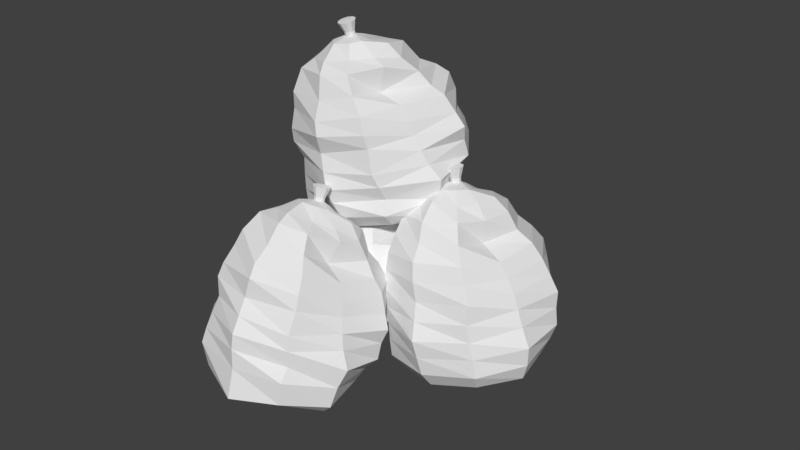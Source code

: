 # Source: TrashBag2.blend  (saved by Blender 2.79.0; exported with 4.5.12 LTS)
import bpy
from mathutils import Matrix  # noqa: F401  (used for matrix-valued properties, if any)

bpy.ops.wm.read_factory_settings(use_empty=True)
scene = bpy.context.scene
scene.name = 'Scene'

# ---- collections
col_collection_1 = bpy.data.collections.new('Collection 1'); scene.collection.children.link(col_collection_1)

# ---- world
world_world = bpy.data.worlds.new('World'); scene.world = world_world
world_world.color = (0.05088, 0.05088, 0.05088)
world_world.use_sun_shadow = False
world_world.sun_shadow_jitter_overblur = 0.0
world_world.cycles.sampling_method = 'MANUAL'

# ---- meshes
me_sphere = bpy.data.meshes.new('Sphere')
me_sphere.from_pydata([(-11.45, 2.764, 8.308), (-11.38, 0.9128, 4.65), (-11.1, -4.674, -0.4827), (-12.02, -8.094, -1.351), (-10.89, -15.44, 39.17), (-7.353, -9.313, 35.29), (-5.476, -7.189, 33.73), (-4.294, -5.072, 28.7), (-1.832, -3.015, 26.42), (-0.04608, -1.442, 23.63), (0.1696, -0.91, 19.47), (0.4657, -1.906, 15.79), (0.4834, -0.8124, 12.0), (0.5068, -0.612, 8.189), (-0.1165, -1.731, 4.62), (-2.353, -3.907, 2.394), (-3.992, -7.129, -0.5509), (-6.498, -10.77, -2.241), (-8.53, -14.0, -4.618), (-10.44, -15.95, 39.23), (-3.767, -13.61, 36.32), (-1.027, -13.35, 33.08), (1.205, -12.04, 29.23), (3.21, -11.13, 25.64), (5.629, -10.53, 23.03), (7.322, -10.26, 18.94), (9.072, -10.41, 15.67), (7.804, -10.17, 12.07), (7.798, -10.27, 8.175), (5.495, -11.19, 5.286), (4.068, -11.78, 1.948), (2.056, -12.81, -1.745), (-2.399, -14.29, -4.502), (-7.323, -16.11, -4.796), (-10.39, -16.66, 39.3), (-3.581, -18.78, 35.44), (-1.086, -19.6, 33.56), (-2.371, -21.04, 28.46), (2.196, -20.93, 25.58), (3.702, -21.27, 22.06), (4.581, -21.43, 18.91), (5.815, -21.89, 15.62), (6.844, -21.87, 12.16), (8.974, -21.89, 8.434), (7.39, -22.12, 3.757), (6.387, -21.98, -1.272), (3.333, -20.03, -3.935), (-1.77, -19.41, -3.624), (-6.196, -18.0, -4.663), (-10.83, -17.26, 39.33), (-6.909, -22.92, 36.53), (-4.488, -26.6, 35.02), (-2.807, -28.61, 31.09), (-0.8294, -30.22, 27.33), (-0.1451, -31.17, 23.54), (0.09562, -31.35, 20.14), (0.05682, -32.37, 14.81), (0.4205, -32.02, 11.34), (0.2622, -31.08, 7.59), (0.327, -32.37, 4.088), (-0.1964, -31.08, -1.407), (-3.504, -27.18, -3.487), (-5.853, -23.45, -5.418), (-8.99, -20.1, -5.856), (-11.57, -17.49, 39.33), (-11.59, -25.86, 37.36), (-10.99, -28.77, 35.49), (-11.05, -31.05, 30.71), (-11.25, -33.7, 27.13), (-10.91, -34.87, 23.97), (-11.99, -34.16, 19.31), (-11.53, -35.62, 15.44), (-11.26, -36.85, 11.58), (-11.42, -36.23, 7.891), (-11.12, -35.29, 3.331), (-11.18, -35.07, -3.731), (-11.56, -31.1, -5.252), (-11.22, -25.1, -4.531), (-11.48, -21.06, -6.03), (-11.91, -16.82, -4.916), (-11.57, -16.29, 42.71), (-14.53, -19.36, 38.95), (-17.22, -23.15, 36.55), (-19.31, -26.06, 35.22), (-20.74, -28.93, 30.99), (-21.6, -29.8, 27.24), (-22.5, -31.33, 23.08), (-23.3, -31.56, 19.62), (-21.97, -31.6, 15.52), (-22.88, -31.91, 11.45), (-23.75, -32.17, 7.377), (-24.34, -32.19, 3.682), (-22.82, -30.57, -1.646), (-19.54, -28.12, -3.717), (-17.21, -23.66, -5.4), (-13.94, -19.5, -5.62), (-12.75, -16.66, 39.3), (-19.33, -18.97, 36.08), (-21.33, -19.26, 33.16), (-20.8, -20.75, 28.76), (-25.45, -21.21, 25.29), (-26.77, -20.93, 22.13), (-28.23, -21.61, 19.17), (-28.96, -22.2, 15.75), (-30.23, -22.15, 12.07), (-31.74, -22.68, 8.373), (-30.55, -21.98, 2.832), (-29.64, -22.12, -0.43), (-25.17, -20.76, -3.766), (-20.96, -19.14, -4.182), (-15.76, -17.75, -4.38), (-12.7, -15.95, 39.23), (-20.04, -13.75, 36.08), (-22.48, -12.51, 32.8), (-24.25, -12.69, 29.6), (-27.01, -11.35, 26.29), (-28.92, -10.63, 22.61), (-30.56, -10.45, 18.89), (-31.01, -9.885, 15.31), (-30.33, -9.817, 12.15), (-31.03, -10.25, 8.184), (-29.48, -11.27, 4.348), (-27.24, -12.06, 1.848), (-24.79, -13.17, -2.204), (-20.62, -14.22, -4.481), (-16.41, -15.79, -4.955), (-12.25, -15.44, 39.17), (-16.29, -9.683, 35.61), (-18.71, -7.181, 33.3), (-19.18, -5.214, 29.15), (-21.46, -2.951, 26.43), (-23.07, -1.512, 22.98), (-23.32, -1.059, 19.5), (-23.43, -1.048, 15.92), (-23.14, -0.781, 12.81), (-23.5, -0.6321, 8.486), (-22.81, -1.614, 4.923), (-21.16, -4.145, 2.794), (-18.54, -6.295, 0.08097), (-16.61, -10.36, -1.671), (-13.37, -14.35, -4.773), (-11.57, -15.27, 39.15), (-11.96, -8.304, 35.09), (-11.28, -5.476, 31.99), (-12.17, -2.762, 29.88), (-11.61, -0.7784, 26.47), (-11.49, 0.0445, 23.18), (-11.45, 0.6734, 19.42), (-11.49, 1.836, 15.04), (-11.63, 2.516, 11.78), (-12.24, -1.733, 2.345), (-11.65, -12.8, -4.695), (-7.575, -15.02, 37.72), (-9.511, -13.5, 37.34), (-7.087, -17.65, 38.45), (-8.609, -20.15, 39.07), (-12.47, -20.77, 39.02), (-12.32, -17.26, 39.33), (-15.92, -18.35, 38.51), (-15.79, -15.96, 37.74), (-13.63, -13.5, 37.34), (-11.57, -12.79, 37.85), (-12.32, -17.26, 40.15), (-11.57, -15.18, 40.06), (-10.86, -15.37, 40.08), (-10.4, -15.93, 40.1), (-10.38, -16.66, 40.13), (-10.82, -17.26, 40.15), (-11.57, -17.49, 40.15), (-12.76, -16.66, 40.13), (-12.74, -15.93, 40.1), (-12.29, -15.37, 40.08), (-12.82, -17.9, 42.57), (-11.57, -14.29, 42.57), (-10.32, -14.67, 42.57), (-9.548, -15.67, 42.57), (-9.547, -16.9, 42.57), (-10.32, -17.9, 42.57), (-11.57, -18.29, 42.57), (-13.6, -16.9, 42.57), (-13.59, -15.67, 42.57), (-12.82, -14.67, 42.57), (-11.61, 22.28, 56.76), (-10.85, 22.03, 52.61), (-9.553, 19.46, 45.71), (-10.7, 16.94, 43.81), (-16.78, -7.993, 75.22), (-12.73, -0.9192, 75.2), (-10.65, 1.2, 75.28), (-8.46, 5.531, 71.83), (-5.555, 8.08, 71.38), (-3.238, 10.45, 70.09), (-2.279, 12.98, 66.62), (-1.23, 13.46, 62.86), (-0.5693, 16.4, 60.19), (0.1237, 18.32, 56.99), (0.2078, 18.97, 53.26), (-1.655, 18.41, 49.95), (-2.644, 16.83, 45.45), (-5.168, 13.97, 42.92), (-7.359, 11.23, 41.68), (-16.35, -8.509, 75.11), (-9.405, -5.639, 74.81), (-6.101, -4.333, 72.43), (-2.97, -1.406, 70.22), (-0.6009, 0.9732, 67.55), (2.384, 2.299, 66.24), (4.943, 4.297, 62.9), (7.376, 5.237, 60.32), (6.561, 7.412, 57.15), (7.302, 9.126, 53.7), (5.35, 9.711, 50.43), (4.673, 10.87, 47.05), (2.643, 10.98, 43.78), (-2.035, 10.36, 42.25), (-6.716, 9.201, 40.46), (-16.31, -9.168, 74.85), (-8.75, -9.752, 71.48), (-5.954, -9.871, 70.19), (-6.438, -8.794, 64.6), (-1.386, -7.71, 63.07), (0.7386, -6.603, 59.96), (2.002, -5.353, 57.23), (3.977, -4.443, 54.33), (5.624, -2.875, 51.61), (8.562, -1.296, 48.96), (7.692, 0.689, 44.28), (6.923, 2.999, 40.18), (3.434, 5.256, 40.32), (-1.274, 5.341, 40.21), (-5.707, 7.284, 39.91), (-16.74, -9.676, 74.52), (-12.54, -13.65, 70.1), (-9.87, -16.65, 67.55), (-7.356, -16.68, 63.46), (-4.514, -16.61, 59.79), (-3.235, -15.89, 56.06), (-2.552, -14.36, 53.26), (-1.375, -12.86, 47.75), (-0.3346, -10.96, 45.13), (0.006356, -8.126, 42.4), (0.6542, -8.18, 38.71), (-0.02713, -4.009, 36.21), (-2.581, -0.1697, 35.61), (-4.418, 3.03, 35.97), (-7.345, 6.231, 36.83), (-17.48, -9.818, 74.3), (-17.12, -16.42, 68.53), (-16.04, -18.13, 66.07), (-15.2, -17.94, 60.58), (-14.78, -18.55, 56.05), (-13.79, -18.39, 53.01), (-14.34, -15.29, 49.06), (-13.01, -14.92, 45.1), (-11.95, -14.17, 41.25), (-11.51, -12.02, 38.39), (-10.28, -9.002, 34.99), (-9.658, -5.135, 32.76), (-9.812, -2.096, 32.25), (-9.576, 1.796, 35.48), (-9.811, 5.269, 36.73), (-10.45, 9.035, 39.31), (-18.1, -10.3, 77.8), (-20.33, -10.85, 72.71), (-22.68, -13.06, 68.3), (-24.47, -14.87, 65.7), (-25.1, -15.46, 60.19), (-25.09, -14.27, 56.53), (-25.16, -13.89, 51.77), (-25.37, -12.3, 48.72), (-23.04, -10.51, 45.49), (-23.43, -8.894, 41.51), (-23.66, -7.231, 37.53), (-23.75, -5.583, 34.29), (-20.41, -1.559, 32.7), (-17.11, 0.04889, 32.71), (-15.13, 3.607, 34.21), (-12.06, 6.982, 37.03), (-18.63, -8.967, 74.46), (-24.54, -9.015, 69.52), (-25.86, -7.49, 66.61), (-24.59, -7.057, 62.13), (-28.6, -5.488, 58.04), (-29.24, -3.636, 55.29), (-30.14, -2.94, 52.1), (-30.21, -1.92, 48.62), (-30.87, 0.02574, 45.28), (-31.69, 1.31, 41.72), (-29.23, 4.62, 37.25), (-27.29, 5.257, 35.6), (-22.09, 6.369, 35.89), (-18.47, 7.34, 37.13), (-13.3, 8.641, 38.22), (-18.57, -8.315, 74.74), (-25.28, -4.283, 71.8), (-26.98, -1.343, 69.16), (-28.24, -0.2118, 66.07), (-30.27, 2.88, 63.28), (-31.46, 5.404, 60.05), (-32.46, 7.358, 56.52), (-31.95, 9.517, 53.69), (-30.7, 11.02, 51.29), (-30.91, 12.47, 47.39), (-28.71, 13.17, 43.6), (-25.92, 13.25, 41.7), (-22.26, 12.81, 39.16), (-18.06, 11.88, 39.56), (-14.1, 10.24, 39.39), (-18.12, -7.877, 75.0), (-21.43, -0.805, 73.92), (-23.57, 2.609, 72.62), (-23.06, 6.35, 69.86), (-24.84, 9.828, 68.23), (-25.79, 12.74, 65.51), (-25.37, 14.79, 62.74), (-24.85, 16.45, 59.63), (-23.87, 17.95, 57.32), (-23.48, 20.16, 53.43), (-22.17, 20.86, 49.99), (-20.27, 19.49, 47.19), (-16.93, 18.66, 44.38), (-14.99, 15.14, 41.88), (-11.38, 11.19, 40.67), (-17.44, -7.772, 75.17), (-17.2, 0.3687, 74.82), (-15.71, 4.327, 73.45), (-16.51, 7.62, 72.67), (-15.16, 10.87, 70.85), (-14.4, 13.07, 68.41), (-13.65, 15.39, 65.47), (-12.88, 18.44, 62.11), (-12.48, 20.49, 59.58), (-11.55, 21.03, 49.23), (-10.11, 12.94, 41.23), (-13.17, -7.197, 74.7), (-14.99, -5.469, 74.73), (-12.93, -10.2, 74.27), (-14.56, -12.16, 73.27), (-18.61, -12.45, 72.35), (-18.21, -9.549, 74.28), (-21.67, -9.249, 72.76), (-20.89, -6.739, 73.44), (-19.13, -5.198, 74.08), (-17.2, -4.979, 75.19), (-18.36, -9.925, 75.0), (-17.61, -8.108, 76.01), (-16.91, -8.347, 76.05), (-16.47, -8.887, 75.88), (-16.45, -9.55, 75.58), (-16.89, -10.05, 75.24), (-17.63, -10.19, 75.01), (-18.8, -9.346, 75.19), (-18.77, -8.688, 75.5), (-18.32, -8.225, 75.81), (-19.3, -11.56, 76.73), (-18.07, -8.466, 78.61), (-16.84, -8.911, 78.64), (-16.08, -9.862, 78.3), (-16.08, -10.96, 77.72), (-16.84, -11.78, 77.13), (-18.07, -12.01, 76.75), (-20.06, -10.61, 77.06), (-20.06, -9.517, 77.64), (-19.3, -8.697, 78.23), (-9.952, 30.78, 26.84), (-9.505, 30.76, 24.25), (-8.938, 26.41, 19.24), (-8.888, 22.4, 17.33), (-13.03, 6.519, 38.73), (-8.668, 12.43, 39.42), (-6.563, 15.4, 39.34), (-5.045, 17.93, 37.79), (-2.591, 20.4, 37.24), (-0.6886, 22.74, 36.22), (0.1151, 23.81, 34.2), (0.6165, 24.65, 32.03), (1.247, 25.82, 29.89), (1.817, 26.91, 27.64), (1.525, 26.9, 24.98), (-0.1571, 25.12, 22.46), (-1.653, 23.58, 19.73), (-4.121, 20.62, 17.54), (-6.583, 17.55, 15.77), (-12.6, 6.005, 38.65), (-5.319, 8.273, 38.82), (-2.295, 9.623, 37.7), (-0.3234, 10.99, 35.85), (2.867, 12.42, 35.02), (5.111, 13.79, 33.5), (6.88, 14.95, 31.78), (8.626, 16.18, 29.97), (8.499, 16.74, 27.59), (8.883, 17.52, 25.22), (7.605, 17.81, 22.72), (6.093, 17.92, 20.25), (3.265, 17.49, 18.0), (-0.8676, 16.5, 16.53), (-5.058, 15.59, 15.29), (-12.56, 5.333, 38.44), (-5.883, 3.614, 36.74), (-3.27, 3.048, 35.05), (-3.415, 3.415, 31.88), (1.258, 3.615, 30.54), (3.171, 4.337, 28.87), (4.94, 4.816, 27.21), (6.089, 5.35, 25.31), (7.493, 5.883, 23.16), (9.532, 6.27, 20.72), (9.013, 7.656, 18.14), (7.486, 9.229, 15.85), (3.717, 10.75, 14.78), (-0.8211, 11.97, 14.64), (-4.862, 13.43, 14.18), (-12.99, 4.8, 38.16), (-8.365, -0.3046, 35.04), (-5.894, -2.954, 33.04), (-4.169, -4.207, 30.23), (-2.39, -4.817, 27.6), (-0.9944, -4.467, 25.34), (0.1412, -4.379, 22.87), (0.1375, -3.705, 20.08), (0.7596, -2.781, 17.78), (1.616, -1.833, 15.61), (2.24, -0.772, 13.22), (1.132, 1.896, 11.74), (-0.86, 5.047, 11.24), (-3.301, 8.348, 11.56), (-6.122, 11.79, 12.67), (-13.71, 4.638, 37.95), (-13.51, -2.26, 33.99), (-13.17, -4.961, 30.96), (-12.68, -5.854, 27.8), (-12.31, -7.586, 24.94), (-11.83, -7.415, 22.28), (-11.3, -6.252, 19.69), (-10.83, -6.527, 16.87), (-10.37, -7.027, 14.04), (-9.881, -5.323, 11.88), (-9.376, -3.555, 9.681), (-8.957, -0.31, 8.578), (-8.793, 3.341, 9.103), (-8.804, 7.069, 10.67), (-8.741, 11.19, 11.97), (-8.793, 14.99, 13.8), (-14.12, 4.931, 40.42), (-16.49, 2.562, 36.29), (-18.39, 0.397, 33.3), (-20.38, -1.94, 30.52), (-21.21, -3.014, 27.27), (-22.07, -3.44, 24.18), (-22.57, -2.957, 21.59), (-22.78, -2.774, 18.89), (-21.75, -2.173, 16.28), (-21.44, -1.228, 13.92), (-21.38, -0.2235, 11.62), (-21.02, 0.8557, 9.181), (-19.12, 3.314, 8.219), (-16.67, 6.154, 8.489), (-14.06, 9.101, 9.693), (-11.34, 12.16, 11.77), (-14.85, 5.493, 38.04), (-20.74, 4.654, 34.16), (-22.69, 4.407, 31.68), (-21.44, 4.677, 28.75), (-25.32, 5.475, 25.93), (-26.44, 6.41, 23.72), (-27.47, 7.085, 21.58), (-27.83, 7.725, 19.42), (-28.35, 8.392, 16.93), (-29.38, 8.994, 13.96), (-27.84, 10.24, 11.74), (-25.44, 11.53, 10.13), (-21.36, 12.5, 10.43), (-16.91, 13.1, 11.84), (-12.8, 13.99, 12.8), (-14.8, 6.16, 38.27), (-21.34, 9.394, 36.03), (-23.6, 11.11, 34.0), (-24.63, 12.69, 31.63), (-27.13, 14.52, 29.81), (-28.53, 16.14, 27.66), (-29.44, 17.5, 25.47), (-30.3, 18.9, 23.21), (-29.31, 19.39, 21.03), (-28.76, 20.16, 18.68), (-26.69, 20.21, 16.76), (-24.44, 20.06, 14.94), (-21.11, 19.2, 13.77), (-16.89, 17.62, 13.75), (-12.69, 16.13, 13.96), (-14.36, 6.612, 38.5), (-17.86, 13.07, 37.83), (-19.39, 16.29, 37.12), (-19.94, 18.97, 35.2), (-21.71, 21.74, 33.92), (-22.82, 24.29, 32.38), (-22.75, 25.41, 30.23), (-22.37, 26.26, 28.03), (-22.09, 27.46, 25.83), (-21.72, 28.56, 23.55), (-20.55, 28.44, 21.15), (-18.38, 26.39, 19.3), (-16.28, 24.6, 17.19), (-13.64, 21.28, 15.89), (-11.17, 17.87, 14.97), (-13.69, 6.73, 38.66), (-13.2, 13.92, 38.75), (-12.89, 17.05, 38.21), (-12.61, 20.55, 38.0), (-12.16, 23.15, 36.49), (-11.76, 24.73, 34.79), (-11.3, 26.06, 32.7), (-10.8, 28.21, 30.69), (-10.39, 29.75, 28.93), (-9.244, 28.34, 21.78), (-8.873, 18.43, 15.65), (-9.871, 6.902, 38.54), (-11.47, 8.666, 38.59), (-9.308, 4.341, 38.12), (-10.84, 2.167, 37.27), (-13.67, 1.545, 36.45), (-14.44, 4.902, 37.91), (-17.91, 4.943, 36.63), (-17.18, 7.414, 37.27), (-15.48, 8.947, 37.89), (-13.53, 9.339, 38.81), (-14.54, 4.703, 38.4), (-13.8, 6.594, 39.25), (-13.11, 6.363, 39.3), (-12.67, 5.815, 39.19), (-12.65, 5.131, 38.94), (-13.08, 4.601, 38.65), (-13.81, 4.44, 38.44), (-14.97, 5.293, 38.54), (-14.94, 5.974, 38.79), (-14.5, 6.46, 39.06), (-15.32, 3.554, 39.52), (-14.1, 6.812, 41.08), (-12.89, 6.373, 41.15), (-12.13, 5.397, 40.91), (-12.13, 4.255, 40.45), (-12.89, 3.383, 39.95), (-14.1, 3.116, 39.59), (-16.07, 4.53, 39.77), (-16.07, 5.672, 40.23), (-15.32, 6.544, 40.73), (14.61, 31.88, 21.52), (15.34, 31.99, 17.46), (16.28, 27.62, 11.05), (16.36, 23.46, 9.427), (9.115, 5.507, 48.45), (13.81, 11.87, 47.07), (16.12, 15.09, 45.72), (17.96, 17.9, 42.29), (20.67, 20.62, 40.33), (22.85, 23.2, 37.76), (23.94, 24.46, 34.18), (24.73, 25.47, 30.46), (25.66, 26.83, 26.68), (26.53, 28.1, 22.75), (26.51, 28.2, 18.66), (24.96, 26.38, 15.53), (23.64, 24.82, 11.96), (21.19, 21.71, 9.826), (18.7, 18.47, 8.359), (9.546, 4.979, 48.45), (17.16, 7.602, 47.14), (20.46, 9.179, 44.62), (22.76, 10.77, 41.08), (26.21, 12.43, 38.95), (28.75, 14.02, 35.89), (30.82, 15.39, 32.63), (32.87, 16.83, 29.2), (33.01, 17.53, 25.34), (33.7, 18.48, 21.35), (32.65, 18.85, 17.51), (31.36, 19.05, 13.8), (28.65, 18.6, 10.77), (24.49, 17.49, 9.264), (20.25, 16.46, 8.099), (9.579, 4.277, 48.33), (16.6, 2.74, 45.53), (19.45, 2.298, 42.81), (19.66, 2.83, 37.77), (24.64, 3.248, 35.11), (26.83, 4.15, 32.05), (28.86, 4.79, 29.12), (30.27, 5.479, 25.87), (31.98, 6.187, 22.19), (34.37, 6.774, 18.04), (34.16, 8.346, 13.62), (32.9, 10.07, 9.714), (29.17, 11.62, 7.966), (24.55, 12.78, 7.83), (20.48, 14.22, 7.083), (9.146, 3.712, 48.13), (14.04, -1.414, 44.47), (16.7, -4.055, 41.98), (18.73, -5.201, 37.84), (20.82, -5.671, 33.75), (22.52, -5.152, 29.98), (23.96, -4.909, 25.98), (24.29, -4.067, 21.42), (25.21, -2.961, 17.47), (26.37, -1.83, 13.69), (27.32, -0.5747, 9.551), (26.44, 2.289, 6.477), (24.57, 5.592, 4.865), (22.15, 9.001, 4.539), (19.26, 12.52, 5.424), (8.41, 3.527, 47.94), (8.747, -3.599, 44.07), (9.303, -6.313, 40.23), (10.1, -7.099, 35.56), (10.72, -8.792, 31.65), (11.51, -8.473, 27.4), (12.38, -7.104, 22.93), (13.16, -7.251, 18.59), (13.91, -7.637, 14.3), (14.72, -5.714, 10.32), (15.56, -3.723, 6.265), (16.25, -0.218, 3.421), (16.52, 3.634, 2.999), (16.5, 7.516, 4.188), (16.6, 11.83, 4.824), (16.52, 15.77, 6.406), (7.737, 3.711, 51.72), (5.621, 1.316, 46.36), (3.885, -0.9007, 42.64), (2.021, -3.313, 39.33), (1.457, -4.328, 34.73), (0.8824, -4.663, 30.16), (0.6651, -4.048, 26.03), (0.7363, -3.735, 21.79), (2.107, -2.946, 17.42), (2.726, -1.825, 13.41), (3.073, -0.6518, 9.489), (3.756, 0.6163, 5.303), (5.922, 3.326, 2.777), (8.551, 6.401, 1.976), (11.25, 9.552, 2.573), (13.98, 12.78, 4.472), (7.255, 4.394, 47.92), (1.541, 3.501, 42.81), (-0.2187, 3.293, 39.26), (1.398, 3.753, 34.48), (-2.284, 4.609, 30.26), (-3.171, 5.667, 26.64), (-3.976, 6.45, 23.2), (-4.096, 7.217, 19.68), (-4.333, 8.023, 15.64), (-5.055, 8.766, 10.93), (-3.173, 10.23, 6.892), (-0.4601, 11.76, 3.699), (3.769, 12.9, 3.386), (8.243, 13.6, 4.89), (12.44, 14.63, 5.634), (7.313, 5.092, 48.05), (0.9308, 8.422, 44.21), (-1.118, 10.27, 40.73), (-1.869, 12.02, 36.64), (-4.182, 13.97, 33.47), (-5.332, 15.74, 29.74), (-5.985, 17.25, 25.99), (-6.566, 18.82, 22.09), (-5.288, 19.46, 18.44), (-4.442, 20.41, 14.47), (-2.094, 20.61, 11.25), (0.4271, 20.61, 8.22), (3.961, 19.85, 6.317), (8.256, 18.32, 6.336), (12.52, 16.85, 6.704), (7.768, 5.575, 48.21), (4.498, 12.34, 45.39), (3.125, 15.75, 43.38), (2.873, 18.66, 39.57), (1.3, 21.6, 36.84), (0.4187, 24.34, 33.72), (0.7701, 25.63, 30.0), (1.432, 26.65, 26.26), (2.016, 28.02, 22.41), (2.691, 29.31, 18.45), (4.143, 29.33, 14.63), (6.5, 27.31, 12.2), (8.826, 25.57, 9.284), (11.55, 22.2, 8.086), (14.06, 18.7, 7.522), (8.447, 5.714, 48.35), (9.25, 13.35, 46.03), (9.767, 16.7, 44.11), (10.23, 20.44, 42.57), (10.96, 23.27, 39.31), (11.63, 25.04, 36.1), (12.38, 26.56, 32.36), (13.21, 28.95, 28.45), (13.89, 30.67, 25.16), (15.77, 29.54, 14.39), (16.39, 19.33, 8.137), (12.42, 6.02, 47.67), (10.84, 7.839, 47.34), (12.94, 3.341, 47.82), (11.35, 1.027, 47.39), (8.483, 0.3182, 46.63), (7.676, 3.786, 47.86), (4.215, 3.781, 46.24), (5.008, 6.394, 46.34), (6.776, 8.044, 46.61), (8.706, 8.478, 47.69), (7.51, 3.55, 48.7), (8.265, 5.539, 49.31), (8.967, 5.313, 49.4), (9.408, 4.75, 49.35), (9.427, 4.037, 49.19), (8.985, 3.475, 48.97), (8.247, 3.291, 48.78), (7.075, 4.156, 48.77), (7.106, 4.866, 48.94), (7.557, 5.384, 49.14), (6.531, 2.255, 50.93), (7.764, 5.675, 52.12), (8.997, 5.245, 52.24), (9.759, 4.244, 52.11), (9.759, 3.054, 51.78), (8.997, 2.13, 51.37), (7.764, 1.825, 51.04), (5.769, 3.256, 51.06), (5.769, 4.446, 51.39), (6.531, 5.37, 51.8)], [], [(146, 145, 8, 9), (3, 2, 16, 17), (147, 146, 9, 10), (151, 3, 17, 18), (148, 147, 10, 11), (64, 49, 167, 168), (79, 151, 18), (149, 148, 11, 12), (142, 161, 153, 5), (0, 149, 12, 13), (143, 142, 5, 6), (1, 0, 13, 14), (144, 143, 6, 7), (150, 1, 14, 15), (145, 144, 7, 8), (2, 150, 15, 16), (15, 14, 29, 30), (8, 7, 22, 23), (16, 15, 30, 31), (9, 8, 23, 24), (17, 16, 31, 32), (10, 9, 24, 25), (18, 17, 32, 33), (11, 10, 25, 26), (111, 96, 169, 170), (79, 18, 33), (12, 11, 26, 27), (5, 153, 152, 20), (13, 12, 27, 28), (6, 5, 20, 21), (14, 13, 28, 29), (7, 6, 21, 22), (79, 33, 48), (27, 26, 41, 42), (20, 152, 154, 35), (28, 27, 42, 43), (21, 20, 35, 36), (29, 28, 43, 44), (22, 21, 36, 37), (30, 29, 44, 45), (23, 22, 37, 38), (31, 30, 45, 46), (24, 23, 38, 39), (32, 31, 46, 47), (25, 24, 39, 40), (33, 32, 47, 48), (26, 25, 40, 41), (4, 141, 163, 164), (46, 45, 60, 61), (39, 38, 53, 54), (47, 46, 61, 62), (40, 39, 54, 55), (48, 47, 62, 63), (41, 40, 55, 56), (49, 34, 166, 167), (79, 48, 63), (42, 41, 56, 57), (35, 154, 155, 50), (43, 42, 57, 58), (36, 35, 50, 51), (44, 43, 58, 59), (37, 36, 51, 52), (45, 44, 59, 60), (38, 37, 52, 53), (50, 155, 156, 65), (58, 57, 72, 73), (51, 50, 65, 66), (59, 58, 73, 74), (52, 51, 66, 67), (60, 59, 74, 75), (53, 52, 67, 68), (61, 60, 75, 76), (54, 53, 68, 69), (62, 61, 76, 77), (55, 54, 69, 70), (63, 62, 77, 78), (56, 55, 70, 71), (96, 157, 162, 169), (79, 63, 78), (57, 56, 71, 72), (69, 68, 85, 86), (77, 76, 93, 94), (70, 69, 86, 87), (78, 77, 94, 95), (71, 70, 87, 88), (141, 126, 171, 163), (79, 78, 95), (72, 71, 88, 89), (65, 156, 81, 82), (73, 72, 89, 90), (66, 65, 82, 83), (74, 73, 90, 91), (67, 66, 83, 84), (75, 74, 91, 92), (68, 67, 84, 85), (76, 75, 92, 93), (90, 89, 104, 105), (83, 82, 97, 98), (91, 90, 105, 106), (84, 83, 98, 99), (92, 91, 106, 107), (85, 84, 99, 100), (93, 92, 107, 108), (86, 85, 100, 101), (94, 93, 108, 109), (87, 86, 101, 102), (95, 94, 109, 110), (88, 87, 102, 103), (34, 19, 165, 166), (79, 95, 110), (89, 88, 103, 104), (82, 81, 158, 97), (109, 108, 123, 124), (102, 101, 116, 117), (110, 109, 124, 125), (103, 102, 117, 118), (157, 64, 168, 162), (79, 110, 125), (104, 103, 118, 119), (97, 158, 159, 112), (105, 104, 119, 120), (98, 97, 112, 113), (106, 105, 120, 121), (99, 98, 113, 114), (107, 106, 121, 122), (100, 99, 114, 115), (108, 107, 122, 123), (101, 100, 115, 116), (113, 112, 127, 128), (121, 120, 135, 136), (114, 113, 128, 129), (122, 121, 136, 137), (115, 114, 129, 130), (123, 122, 137, 138), (116, 115, 130, 131), (124, 123, 138, 139), (117, 116, 131, 132), (125, 124, 139, 140), (118, 117, 132, 133), (126, 111, 170, 171), (79, 125, 140), (119, 118, 133, 134), (112, 159, 160, 127), (120, 119, 134, 135), (132, 131, 146, 147), (140, 139, 3, 151), (133, 132, 147, 148), (19, 4, 164, 165), (79, 140, 151), (134, 133, 148, 149), (127, 160, 161, 142), (135, 134, 149, 0), (128, 127, 142, 143), (136, 135, 0, 1), (129, 128, 143, 144), (137, 136, 1, 150), (130, 129, 144, 145), (138, 137, 150, 2), (131, 130, 145, 146), (139, 138, 2, 3), (4, 19, 152, 153), (19, 34, 154, 152), (34, 49, 155, 154), (49, 64, 156, 155), (64, 157, 81, 156), (157, 96, 158, 81), (96, 111, 159, 158), (111, 126, 160, 159), (126, 141, 161, 160), (141, 4, 153, 161), (171, 170, 180, 181), (165, 164, 174, 175), (168, 167, 177, 178), (170, 169, 179, 180), (164, 163, 173, 174), (167, 166, 176, 177), (169, 162, 172, 179), (163, 171, 181, 173), (166, 165, 175, 176), (162, 168, 178, 172), (173, 80, 174), (174, 80, 175), (175, 80, 176), (176, 80, 177), (177, 80, 178), (178, 80, 172), (172, 80, 179), (179, 80, 180), (180, 80, 181), (181, 80, 173), (328, 327, 190, 191), (185, 184, 198, 199), (329, 328, 191, 192), (333, 185, 199, 200), (330, 329, 192, 193), (246, 231, 349, 350), (261, 333, 200), (331, 330, 193, 194), (324, 343, 335, 187), (182, 331, 194, 195), (325, 324, 187, 188), (183, 182, 195, 196), (326, 325, 188, 189), (332, 183, 196, 197), (327, 326, 189, 190), (184, 332, 197, 198), (197, 196, 211, 212), (190, 189, 204, 205), (198, 197, 212, 213), (191, 190, 205, 206), (199, 198, 213, 214), (192, 191, 206, 207), (200, 199, 214, 215), (193, 192, 207, 208), (293, 278, 351, 352), (261, 200, 215), (194, 193, 208, 209), (187, 335, 334, 202), (195, 194, 209, 210), (188, 187, 202, 203), (196, 195, 210, 211), (189, 188, 203, 204), (261, 215, 230), (209, 208, 223, 224), (202, 334, 336, 217), (210, 209, 224, 225), (203, 202, 217, 218), (211, 210, 225, 226), (204, 203, 218, 219), (212, 211, 226, 227), (205, 204, 219, 220), (213, 212, 227, 228), (206, 205, 220, 221), (214, 213, 228, 229), (207, 206, 221, 222), (215, 214, 229, 230), (208, 207, 222, 223), (186, 323, 345, 346), (228, 227, 242, 243), (221, 220, 235, 236), (229, 228, 243, 244), (222, 221, 236, 237), (230, 229, 244, 245), (223, 222, 237, 238), (231, 216, 348, 349), (261, 230, 245), (224, 223, 238, 239), (217, 336, 337, 232), (225, 224, 239, 240), (218, 217, 232, 233), (226, 225, 240, 241), (219, 218, 233, 234), (227, 226, 241, 242), (220, 219, 234, 235), (232, 337, 338, 247), (240, 239, 254, 255), (233, 232, 247, 248), (241, 240, 255, 256), (234, 233, 248, 249), (242, 241, 256, 257), (235, 234, 249, 250), (243, 242, 257, 258), (236, 235, 250, 251), (244, 243, 258, 259), (237, 236, 251, 252), (245, 244, 259, 260), (238, 237, 252, 253), (278, 339, 344, 351), (261, 245, 260), (239, 238, 253, 254), (251, 250, 267, 268), (259, 258, 275, 276), (252, 251, 268, 269), (260, 259, 276, 277), (253, 252, 269, 270), (323, 308, 353, 345), (261, 260, 277), (254, 253, 270, 271), (247, 338, 263, 264), (255, 254, 271, 272), (248, 247, 264, 265), (256, 255, 272, 273), (249, 248, 265, 266), (257, 256, 273, 274), (250, 249, 266, 267), (258, 257, 274, 275), (272, 271, 286, 287), (265, 264, 279, 280), (273, 272, 287, 288), (266, 265, 280, 281), (274, 273, 288, 289), (267, 266, 281, 282), (275, 274, 289, 290), (268, 267, 282, 283), (276, 275, 290, 291), (269, 268, 283, 284), (277, 276, 291, 292), (270, 269, 284, 285), (216, 201, 347, 348), (261, 277, 292), (271, 270, 285, 286), (264, 263, 340, 279), (291, 290, 305, 306), (284, 283, 298, 299), (292, 291, 306, 307), (285, 284, 299, 300), (339, 246, 350, 344), (261, 292, 307), (286, 285, 300, 301), (279, 340, 341, 294), (287, 286, 301, 302), (280, 279, 294, 295), (288, 287, 302, 303), (281, 280, 295, 296), (289, 288, 303, 304), (282, 281, 296, 297), (290, 289, 304, 305), (283, 282, 297, 298), (295, 294, 309, 310), (303, 302, 317, 318), (296, 295, 310, 311), (304, 303, 318, 319), (297, 296, 311, 312), (305, 304, 319, 320), (298, 297, 312, 313), (306, 305, 320, 321), (299, 298, 313, 314), (307, 306, 321, 322), (300, 299, 314, 315), (308, 293, 352, 353), (261, 307, 322), (301, 300, 315, 316), (294, 341, 342, 309), (302, 301, 316, 317), (314, 313, 328, 329), (322, 321, 185, 333), (315, 314, 329, 330), (201, 186, 346, 347), (261, 322, 333), (316, 315, 330, 331), (309, 342, 343, 324), (317, 316, 331, 182), (310, 309, 324, 325), (318, 317, 182, 183), (311, 310, 325, 326), (319, 318, 183, 332), (312, 311, 326, 327), (320, 319, 332, 184), (313, 312, 327, 328), (321, 320, 184, 185), (186, 201, 334, 335), (201, 216, 336, 334), (216, 231, 337, 336), (231, 246, 338, 337), (246, 339, 263, 338), (339, 278, 340, 263), (278, 293, 341, 340), (293, 308, 342, 341), (308, 323, 343, 342), (323, 186, 335, 343), (353, 352, 362, 363), (347, 346, 356, 357), (350, 349, 359, 360), (352, 351, 361, 362), (346, 345, 355, 356), (349, 348, 358, 359), (351, 344, 354, 361), (345, 353, 363, 355), (348, 347, 357, 358), (344, 350, 360, 354), (355, 262, 356), (356, 262, 357), (357, 262, 358), (358, 262, 359), (359, 262, 360), (360, 262, 354), (354, 262, 361), (361, 262, 362), (362, 262, 363), (363, 262, 355), (510, 509, 372, 373), (367, 366, 380, 381), (511, 510, 373, 374), (515, 367, 381, 382), (512, 511, 374, 375), (428, 413, 531, 532), (443, 515, 382), (513, 512, 375, 376), (506, 525, 517, 369), (364, 513, 376, 377), (507, 506, 369, 370), (365, 364, 377, 378), (508, 507, 370, 371), (514, 365, 378, 379), (509, 508, 371, 372), (366, 514, 379, 380), (379, 378, 393, 394), (372, 371, 386, 387), (380, 379, 394, 395), (373, 372, 387, 388), (381, 380, 395, 396), (374, 373, 388, 389), (382, 381, 396, 397), (375, 374, 389, 390), (475, 460, 533, 534), (443, 382, 397), (376, 375, 390, 391), (369, 517, 516, 384), (377, 376, 391, 392), (370, 369, 384, 385), (378, 377, 392, 393), (371, 370, 385, 386), (443, 397, 412), (391, 390, 405, 406), (384, 516, 518, 399), (392, 391, 406, 407), (385, 384, 399, 400), (393, 392, 407, 408), (386, 385, 400, 401), (394, 393, 408, 409), (387, 386, 401, 402), (395, 394, 409, 410), (388, 387, 402, 403), (396, 395, 410, 411), (389, 388, 403, 404), (397, 396, 411, 412), (390, 389, 404, 405), (368, 505, 527, 528), (410, 409, 424, 425), (403, 402, 417, 418), (411, 410, 425, 426), (404, 403, 418, 419), (412, 411, 426, 427), (405, 404, 419, 420), (413, 398, 530, 531), (443, 412, 427), (406, 405, 420, 421), (399, 518, 519, 414), (407, 406, 421, 422), (400, 399, 414, 415), (408, 407, 422, 423), (401, 400, 415, 416), (409, 408, 423, 424), (402, 401, 416, 417), (414, 519, 520, 429), (422, 421, 436, 437), (415, 414, 429, 430), (423, 422, 437, 438), (416, 415, 430, 431), (424, 423, 438, 439), (417, 416, 431, 432), (425, 424, 439, 440), (418, 417, 432, 433), (426, 425, 440, 441), (419, 418, 433, 434), (427, 426, 441, 442), (420, 419, 434, 435), (460, 521, 526, 533), (443, 427, 442), (421, 420, 435, 436), (433, 432, 449, 450), (441, 440, 457, 458), (434, 433, 450, 451), (442, 441, 458, 459), (435, 434, 451, 452), (505, 490, 535, 527), (443, 442, 459), (436, 435, 452, 453), (429, 520, 445, 446), (437, 436, 453, 454), (430, 429, 446, 447), (438, 437, 454, 455), (431, 430, 447, 448), (439, 438, 455, 456), (432, 431, 448, 449), (440, 439, 456, 457), (454, 453, 468, 469), (447, 446, 461, 462), (455, 454, 469, 470), (448, 447, 462, 463), (456, 455, 470, 471), (449, 448, 463, 464), (457, 456, 471, 472), (450, 449, 464, 465), (458, 457, 472, 473), (451, 450, 465, 466), (459, 458, 473, 474), (452, 451, 466, 467), (398, 383, 529, 530), (443, 459, 474), (453, 452, 467, 468), (446, 445, 522, 461), (473, 472, 487, 488), (466, 465, 480, 481), (474, 473, 488, 489), (467, 466, 481, 482), (521, 428, 532, 526), (443, 474, 489), (468, 467, 482, 483), (461, 522, 523, 476), (469, 468, 483, 484), (462, 461, 476, 477), (470, 469, 484, 485), (463, 462, 477, 478), (471, 470, 485, 486), (464, 463, 478, 479), (472, 471, 486, 487), (465, 464, 479, 480), (477, 476, 491, 492), (485, 484, 499, 500), (478, 477, 492, 493), (486, 485, 500, 501), (479, 478, 493, 494), (487, 486, 501, 502), (480, 479, 494, 495), (488, 487, 502, 503), (481, 480, 495, 496), (489, 488, 503, 504), (482, 481, 496, 497), (490, 475, 534, 535), (443, 489, 504), (483, 482, 497, 498), (476, 523, 524, 491), (484, 483, 498, 499), (496, 495, 510, 511), (504, 503, 367, 515), (497, 496, 511, 512), (383, 368, 528, 529), (443, 504, 515), (498, 497, 512, 513), (491, 524, 525, 506), (499, 498, 513, 364), (492, 491, 506, 507), (500, 499, 364, 365), (493, 492, 507, 508), (501, 500, 365, 514), (494, 493, 508, 509), (502, 501, 514, 366), (495, 494, 509, 510), (503, 502, 366, 367), (368, 383, 516, 517), (383, 398, 518, 516), (398, 413, 519, 518), (413, 428, 520, 519), (428, 521, 445, 520), (521, 460, 522, 445), (460, 475, 523, 522), (475, 490, 524, 523), (490, 505, 525, 524), (505, 368, 517, 525), (535, 534, 544, 545), (529, 528, 538, 539), (532, 531, 541, 542), (534, 533, 543, 544), (528, 527, 537, 538), (531, 530, 540, 541), (533, 526, 536, 543), (527, 535, 545, 537), (530, 529, 539, 540), (526, 532, 542, 536), (537, 444, 538), (538, 444, 539), (539, 444, 540), (540, 444, 541), (541, 444, 542), (542, 444, 536), (536, 444, 543), (543, 444, 544), (544, 444, 545), (545, 444, 537), (692, 691, 554, 555), (549, 548, 562, 563), (693, 692, 555, 556), (697, 549, 563, 564), (694, 693, 556, 557), (610, 595, 713, 714), (625, 697, 564), (695, 694, 557, 558), (688, 707, 699, 551), (546, 695, 558, 559), (689, 688, 551, 552), (547, 546, 559, 560), (690, 689, 552, 553), (696, 547, 560, 561), (691, 690, 553, 554), (548, 696, 561, 562), (561, 560, 575, 576), (554, 553, 568, 569), (562, 561, 576, 577), (555, 554, 569, 570), (563, 562, 577, 578), (556, 555, 570, 571), (564, 563, 578, 579), (557, 556, 571, 572), (657, 642, 715, 716), (625, 564, 579), (558, 557, 572, 573), (551, 699, 698, 566), (559, 558, 573, 574), (552, 551, 566, 567), (560, 559, 574, 575), (553, 552, 567, 568), (625, 579, 594), (573, 572, 587, 588), (566, 698, 700, 581), (574, 573, 588, 589), (567, 566, 581, 582), (575, 574, 589, 590), (568, 567, 582, 583), (576, 575, 590, 591), (569, 568, 583, 584), (577, 576, 591, 592), (570, 569, 584, 585), (578, 577, 592, 593), (571, 570, 585, 586), (579, 578, 593, 594), (572, 571, 586, 587), (550, 687, 709, 710), (592, 591, 606, 607), (585, 584, 599, 600), (593, 592, 607, 608), (586, 585, 600, 601), (594, 593, 608, 609), (587, 586, 601, 602), (595, 580, 712, 713), (625, 594, 609), (588, 587, 602, 603), (581, 700, 701, 596), (589, 588, 603, 604), (582, 581, 596, 597), (590, 589, 604, 605), (583, 582, 597, 598), (591, 590, 605, 606), (584, 583, 598, 599), (596, 701, 702, 611), (604, 603, 618, 619), (597, 596, 611, 612), (605, 604, 619, 620), (598, 597, 612, 613), (606, 605, 620, 621), (599, 598, 613, 614), (607, 606, 621, 622), (600, 599, 614, 615), (608, 607, 622, 623), (601, 600, 615, 616), (609, 608, 623, 624), (602, 601, 616, 617), (642, 703, 708, 715), (625, 609, 624), (603, 602, 617, 618), (615, 614, 631, 632), (623, 622, 639, 640), (616, 615, 632, 633), (624, 623, 640, 641), (617, 616, 633, 634), (687, 672, 717, 709), (625, 624, 641), (618, 617, 634, 635), (611, 702, 627, 628), (619, 618, 635, 636), (612, 611, 628, 629), (620, 619, 636, 637), (613, 612, 629, 630), (621, 620, 637, 638), (614, 613, 630, 631), (622, 621, 638, 639), (636, 635, 650, 651), (629, 628, 643, 644), (637, 636, 651, 652), (630, 629, 644, 645), (638, 637, 652, 653), (631, 630, 645, 646), (639, 638, 653, 654), (632, 631, 646, 647), (640, 639, 654, 655), (633, 632, 647, 648), (641, 640, 655, 656), (634, 633, 648, 649), (580, 565, 711, 712), (625, 641, 656), (635, 634, 649, 650), (628, 627, 704, 643), (655, 654, 669, 670), (648, 647, 662, 663), (656, 655, 670, 671), (649, 648, 663, 664), (703, 610, 714, 708), (625, 656, 671), (650, 649, 664, 665), (643, 704, 705, 658), (651, 650, 665, 666), (644, 643, 658, 659), (652, 651, 666, 667), (645, 644, 659, 660), (653, 652, 667, 668), (646, 645, 660, 661), (654, 653, 668, 669), (647, 646, 661, 662), (659, 658, 673, 674), (667, 666, 681, 682), (660, 659, 674, 675), (668, 667, 682, 683), (661, 660, 675, 676), (669, 668, 683, 684), (662, 661, 676, 677), (670, 669, 684, 685), (663, 662, 677, 678), (671, 670, 685, 686), (664, 663, 678, 679), (672, 657, 716, 717), (625, 671, 686), (665, 664, 679, 680), (658, 705, 706, 673), (666, 665, 680, 681), (678, 677, 692, 693), (686, 685, 549, 697), (679, 678, 693, 694), (565, 550, 710, 711), (625, 686, 697), (680, 679, 694, 695), (673, 706, 707, 688), (681, 680, 695, 546), (674, 673, 688, 689), (682, 681, 546, 547), (675, 674, 689, 690), (683, 682, 547, 696), (676, 675, 690, 691), (684, 683, 696, 548), (677, 676, 691, 692), (685, 684, 548, 549), (550, 565, 698, 699), (565, 580, 700, 698), (580, 595, 701, 700), (595, 610, 702, 701), (610, 703, 627, 702), (703, 642, 704, 627), (642, 657, 705, 704), (657, 672, 706, 705), (672, 687, 707, 706), (687, 550, 699, 707), (717, 716, 726, 727), (711, 710, 720, 721), (714, 713, 723, 724), (716, 715, 725, 726), (710, 709, 719, 720), (713, 712, 722, 723), (715, 708, 718, 725), (709, 717, 727, 719), (712, 711, 721, 722), (708, 714, 724, 718), (719, 626, 720), (720, 626, 721), (721, 626, 722), (722, 626, 723), (723, 626, 724), (724, 626, 718), (718, 626, 725), (725, 626, 726), (726, 626, 727), (727, 626, 719)])
_uv = me_sphere.uv_layers.new(name='UVMap')
_uv.uv.foreach_set('vector', [0.2167, 0.8904, 0.2437, 0.9047, 0.2033, 0.9908, 0.1595, 0.98, 0.06422, 0.6914, 0.07757, 0.7301, 0.0001013, 0.7448, 0.01022, 0.6912, 0.1885, 0.8721, 0.2167, 0.8904, 0.1595, 0.98, 0.125, 0.959, 0.05626, 0.647, 0.06422, 0.6914, 0.01022, 0.6912, 0.02959, 0.6418, 0.1604, 0.8493, 0.1885, 0.8721, 0.125, 0.959, 0.09343, 0.9345, 0.4823, 0.07724, 0.4728, 0.06992, 0.481, 0.0603, 0.4886, 0.06641, 0.055, 0.6013, 0.05626, 0.647, 0.02959, 0.6418, 0.1401, 0.8296, 0.1604, 0.8493, 0.09343, 0.9345, 0.06225, 0.9059, 0.3499, 0.9401, 0.4089, 0.9478, 0.4083, 0.9745, 0.3511, 0.9932, 0.1216, 0.8079, 0.1401, 0.8296, 0.06225, 0.9059, 0.03338, 0.8731, 0.3115, 0.9317, 0.3499, 0.9401, 0.3511, 0.9932, 0.3033, 0.9999, 0.1044, 0.7838, 0.1216, 0.8079, 0.03338, 0.8731, 0.01272, 0.835, 0.2765, 0.9188, 0.3115, 0.9317, 0.3033, 0.9999, 0.2504, 0.9929, 0.09013, 0.7588, 0.1044, 0.7838, 0.01272, 0.835, 0.003884, 0.7915, 0.2437, 0.9047, 0.2765, 0.9188, 0.2504, 0.9929, 0.2033, 0.9908, 0.07757, 0.7301, 0.09013, 0.7588, 0.003884, 0.7915, 0.0001013, 0.7448, 0.005763, 0.2122, 0.01514, 0.1695, 0.1077, 0.2248, 0.09387, 0.2512, 0.211, 0.0125, 0.2562, 0.004734, 0.2829, 0.09124, 0.247, 0.105, 0.0001013, 0.2599, 0.005763, 0.2122, 0.09387, 0.2512, 0.08062, 0.2813, 0.167, 0.02556, 0.211, 0.0125, 0.247, 0.105, 0.216, 0.1201, 0.006875, 0.3158, 0.0001013, 0.2599, 0.08062, 0.2813, 0.06656, 0.319, 0.1314, 0.04707, 0.167, 0.02556, 0.216, 0.1201, 0.1895, 0.1379, 0.02748, 0.3685, 0.006875, 0.3158, 0.06656, 0.319, 0.05761, 0.3636, 0.09861, 0.0719, 0.1314, 0.04707, 0.1895, 0.1379, 0.1651, 0.157, 0.4605, 0.9386, 0.4706, 0.9326, 0.4775, 0.9431, 0.47, 0.949, 0.0545, 0.4111, 0.02748, 0.3685, 0.05761, 0.3636, 0.0673, 0.1, 0.09861, 0.0719, 0.1651, 0.157, 0.1448, 0.1773, 0.3578, 0.007654, 0.4182, 0.02851, 0.4145, 0.05926, 0.3621, 0.06767, 0.03741, 0.1313, 0.0673, 0.1, 0.1448, 0.1773, 0.1253, 0.2004, 0.3087, 0.0001013, 0.3578, 0.007654, 0.3621, 0.06767, 0.3223, 0.07737, 0.01514, 0.1695, 0.03741, 0.1313, 0.1253, 0.2004, 0.1077, 0.2248, 0.2562, 0.004734, 0.3087, 0.0001013, 0.3223, 0.07737, 0.2829, 0.09124, 0.0545, 0.4111, 0.05761, 0.3636, 0.08244, 0.3732, 0.1448, 0.1773, 0.1651, 0.157, 0.2255, 0.2205, 0.2055, 0.2381, 0.3621, 0.06767, 0.4145, 0.05926, 0.4219, 0.08905, 0.3839, 0.1116, 0.1253, 0.2004, 0.1448, 0.1773, 0.2055, 0.2381, 0.1839, 0.2588, 0.3223, 0.07737, 0.3621, 0.06767, 0.3839, 0.1116, 0.3567, 0.1324, 0.1077, 0.2248, 0.1253, 0.2004, 0.1839, 0.2588, 0.1655, 0.2778, 0.2829, 0.09124, 0.3223, 0.07737, 0.3567, 0.1324, 0.3277, 0.1585, 0.09387, 0.2512, 0.1077, 0.2248, 0.1655, 0.2778, 0.1477, 0.2962, 0.247, 0.105, 0.2829, 0.09124, 0.3277, 0.1585, 0.2906, 0.1762, 0.08062, 0.2813, 0.09387, 0.2512, 0.1477, 0.2962, 0.1294, 0.3157, 0.216, 0.1201, 0.247, 0.105, 0.2906, 0.1762, 0.2659, 0.19, 0.06656, 0.319, 0.08062, 0.2813, 0.1294, 0.3157, 0.1063, 0.3417, 0.1895, 0.1379, 0.216, 0.1201, 0.2659, 0.19, 0.2446, 0.2048, 0.05761, 0.3636, 0.06656, 0.319, 0.1063, 0.3417, 0.08244, 0.3732, 0.1651, 0.157, 0.1895, 0.1379, 0.2446, 0.2048, 0.2255, 0.2205, 0.4452, 0.964, 0.4477, 0.9558, 0.4586, 0.9625, 0.4538, 0.9694, 0.1294, 0.3157, 0.1477, 0.2962, 0.1876, 0.3461, 0.1645, 0.3599, 0.2659, 0.19, 0.2906, 0.1762, 0.3415, 0.2288, 0.3181, 0.2462, 0.1063, 0.3417, 0.1294, 0.3157, 0.1645, 0.3599, 0.1375, 0.3749, 0.2446, 0.2048, 0.2659, 0.19, 0.3181, 0.2462, 0.2964, 0.2648, 0.08244, 0.3732, 0.1063, 0.3417, 0.1375, 0.3749, 0.09953, 0.3933, 0.2255, 0.2205, 0.2446, 0.2048, 0.2964, 0.2648, 0.2761, 0.2873, 0.4728, 0.06992, 0.4641, 0.0617, 0.4743, 0.05337, 0.481, 0.0603, 0.0545, 0.4111, 0.08244, 0.3732, 0.09953, 0.3933, 0.2055, 0.2381, 0.2255, 0.2205, 0.2761, 0.2873, 0.2541, 0.3036, 0.3839, 0.1116, 0.4219, 0.08905, 0.4419, 0.1121, 0.4128, 0.1488, 0.1839, 0.2588, 0.2055, 0.2381, 0.2541, 0.3036, 0.2322, 0.3171, 0.3567, 0.1324, 0.3839, 0.1116, 0.4128, 0.1488, 0.3896, 0.1787, 0.1655, 0.2778, 0.1839, 0.2588, 0.2322, 0.3171, 0.2094, 0.3318, 0.3277, 0.1585, 0.3567, 0.1324, 0.3896, 0.1787, 0.3668, 0.2063, 0.1477, 0.2962, 0.1655, 0.2778, 0.2094, 0.3318, 0.1876, 0.3461, 0.2906, 0.1762, 0.3277, 0.1585, 0.3668, 0.2063, 0.3415, 0.2288, 0.4128, 0.1488, 0.4419, 0.1121, 0.4699, 0.1257, 0.4573, 0.1741, 0.2322, 0.3171, 0.2541, 0.3036, 0.3016, 0.3715, 0.2754, 0.3875, 0.3896, 0.1787, 0.4128, 0.1488, 0.4573, 0.1741, 0.4411, 0.2143, 0.2094, 0.3318, 0.2322, 0.3171, 0.2754, 0.3875, 0.2468, 0.4017, 0.3668, 0.2063, 0.3896, 0.1787, 0.4411, 0.2143, 0.4213, 0.2499, 0.1876, 0.3461, 0.2094, 0.3318, 0.2468, 0.4017, 0.2159, 0.4121, 0.3415, 0.2288, 0.3668, 0.2063, 0.4213, 0.2499, 0.4021, 0.2787, 0.1645, 0.3599, 0.1876, 0.3461, 0.2159, 0.4121, 0.1864, 0.4186, 0.3181, 0.2462, 0.3415, 0.2288, 0.4021, 0.2787, 0.3807, 0.3047, 0.1375, 0.3749, 0.1645, 0.3599, 0.1864, 0.4186, 0.1503, 0.4224, 0.2964, 0.2648, 0.3181, 0.2462, 0.3807, 0.3047, 0.3547, 0.3317, 0.09953, 0.3933, 0.1375, 0.3749, 0.1503, 0.4224, 0.1047, 0.4206, 0.2761, 0.2873, 0.2964, 0.2648, 0.3547, 0.3317, 0.3279, 0.3536, 0.4706, 0.9326, 0.4801, 0.9294, 0.4852, 0.9378, 0.4775, 0.9431, 0.0545, 0.4111, 0.09953, 0.3933, 0.1047, 0.4206, 0.2541, 0.3036, 0.2761, 0.2873, 0.3279, 0.3536, 0.3016, 0.3715, 0.3807, 0.3047, 0.4021, 0.2787, 0.4833, 0.3392, 0.4611, 0.3788, 0.1503, 0.4224, 0.1864, 0.4186, 0.1862, 0.5005, 0.1404, 0.4823, 0.3547, 0.3317, 0.3807, 0.3047, 0.4611, 0.3788, 0.4329, 0.4125, 0.1047, 0.4206, 0.1503, 0.4224, 0.1404, 0.4823, 0.09249, 0.4499, 0.3279, 0.3536, 0.3547, 0.3317, 0.4329, 0.4125, 0.3927, 0.4393, 0.4477, 0.9558, 0.4535, 0.947, 0.4639, 0.9555, 0.4586, 0.9625, 0.0545, 0.4111, 0.1047, 0.4206, 0.09249, 0.4499, 0.3016, 0.3715, 0.3279, 0.3536, 0.3927, 0.4393, 0.3582, 0.4661, 0.4573, 0.1741, 0.4699, 0.1257, 0.5069, 0.1259, 0.5169, 0.1817, 0.2754, 0.3875, 0.3016, 0.3715, 0.3582, 0.4661, 0.3221, 0.489, 0.4411, 0.2143, 0.4573, 0.1741, 0.5169, 0.1817, 0.5178, 0.2356, 0.2468, 0.4017, 0.2754, 0.3875, 0.3221, 0.489, 0.2782, 0.506, 0.4213, 0.2499, 0.4411, 0.2143, 0.5178, 0.2356, 0.5039, 0.2899, 0.2159, 0.4121, 0.2468, 0.4017, 0.2782, 0.506, 0.2321, 0.5092, 0.4021, 0.2787, 0.4213, 0.2499, 0.5039, 0.2899, 0.4833, 0.3392, 0.1864, 0.4186, 0.2159, 0.4121, 0.2321, 0.5092, 0.1862, 0.5005, 0.3156, 0.5288, 0.3525, 0.548, 0.2974, 0.6463, 0.2678, 0.6283, 0.5081, 0.7765, 0.5033, 0.8294, 0.4472, 0.8405, 0.4374, 0.8033, 0.272, 0.5134, 0.3156, 0.5288, 0.2678, 0.6283, 0.2405, 0.6137, 0.4972, 0.7236, 0.5081, 0.7765, 0.4374, 0.8033, 0.4224, 0.7606, 0.2268, 0.5094, 0.272, 0.5134, 0.2405, 0.6137, 0.2123, 0.6038, 0.4755, 0.6773, 0.4972, 0.7236, 0.4224, 0.7606, 0.3889, 0.7258, 0.1823, 0.5176, 0.2268, 0.5094, 0.2123, 0.6038, 0.1827, 0.5964, 0.4479, 0.6425, 0.4755, 0.6773, 0.3889, 0.7258, 0.3649, 0.7034, 0.1381, 0.5344, 0.1823, 0.5176, 0.1827, 0.5964, 0.1439, 0.5921, 0.4207, 0.6072, 0.4479, 0.6425, 0.3649, 0.7034, 0.3431, 0.6837, 0.09143, 0.5643, 0.1381, 0.5344, 0.1439, 0.5921, 0.1011, 0.5929, 0.388, 0.5715, 0.4207, 0.6072, 0.3431, 0.6837, 0.3223, 0.6647, 0.4641, 0.0617, 0.4577, 0.05175, 0.4687, 0.04585, 0.4743, 0.05337, 0.055, 0.6013, 0.09143, 0.5643, 0.1011, 0.5929, 0.3525, 0.548, 0.388, 0.5715, 0.3223, 0.6647, 0.2974, 0.6463, 0.5033, 0.8294, 0.4945, 0.8852, 0.4589, 0.8861, 0.4472, 0.8405, 0.1439, 0.5921, 0.1827, 0.5964, 0.1636, 0.6516, 0.133, 0.6355, 0.3431, 0.6837, 0.3649, 0.7034, 0.3048, 0.7632, 0.2844, 0.7456, 0.1011, 0.5929, 0.1439, 0.5921, 0.133, 0.6355, 0.09606, 0.6184, 0.3223, 0.6647, 0.3431, 0.6837, 0.2844, 0.7456, 0.2644, 0.7294, 0.4924, 0.07976, 0.4823, 0.07724, 0.4886, 0.06641, 0.4964, 0.07107, 0.055, 0.6013, 0.1011, 0.5929, 0.09606, 0.6184, 0.2974, 0.6463, 0.3223, 0.6647, 0.2644, 0.7294, 0.2469, 0.7135, 0.4472, 0.8405, 0.4589, 0.8861, 0.4319, 0.9025, 0.402, 0.8616, 0.2678, 0.6283, 0.2974, 0.6463, 0.2469, 0.7135, 0.2272, 0.6973, 0.4374, 0.8033, 0.4472, 0.8405, 0.402, 0.8616, 0.3781, 0.8331, 0.2405, 0.6137, 0.2678, 0.6283, 0.2272, 0.6973, 0.207, 0.6822, 0.4224, 0.7606, 0.4374, 0.8033, 0.3781, 0.8331, 0.3532, 0.8045, 0.2123, 0.6038, 0.2405, 0.6137, 0.207, 0.6822, 0.1871, 0.6671, 0.3889, 0.7258, 0.4224, 0.7606, 0.3532, 0.8045, 0.3272, 0.7825, 0.1827, 0.5964, 0.2123, 0.6038, 0.1871, 0.6671, 0.1636, 0.6516, 0.3649, 0.7034, 0.3889, 0.7258, 0.3272, 0.7825, 0.3048, 0.7632, 0.3781, 0.8331, 0.402, 0.8616, 0.3681, 0.8971, 0.3367, 0.8781, 0.207, 0.6822, 0.2272, 0.6973, 0.1814, 0.7552, 0.1637, 0.7379, 0.3532, 0.8045, 0.3781, 0.8331, 0.3367, 0.8781, 0.3041, 0.8587, 0.1871, 0.6671, 0.207, 0.6822, 0.1637, 0.7379, 0.1462, 0.7193, 0.3272, 0.7825, 0.3532, 0.8045, 0.3041, 0.8587, 0.2801, 0.8384, 0.1636, 0.6516, 0.1871, 0.6671, 0.1462, 0.7193, 0.1269, 0.698, 0.3048, 0.7632, 0.3272, 0.7825, 0.2801, 0.8384, 0.2578, 0.8207, 0.133, 0.6355, 0.1636, 0.6516, 0.1269, 0.698, 0.1038, 0.6708, 0.2844, 0.7456, 0.3048, 0.7632, 0.2578, 0.8207, 0.2388, 0.8046, 0.09606, 0.6184, 0.133, 0.6355, 0.1038, 0.6708, 0.07933, 0.6378, 0.2644, 0.7294, 0.2844, 0.7456, 0.2388, 0.8046, 0.2194, 0.7888, 0.4535, 0.947, 0.4605, 0.9386, 0.47, 0.949, 0.4639, 0.9555, 0.055, 0.6013, 0.09606, 0.6184, 0.07933, 0.6378, 0.2469, 0.7135, 0.2644, 0.7294, 0.2194, 0.7888, 0.1999, 0.772, 0.402, 0.8616, 0.4319, 0.9025, 0.4149, 0.924, 0.3681, 0.8971, 0.2272, 0.6973, 0.2469, 0.7135, 0.1999, 0.772, 0.1814, 0.7552, 0.2388, 0.8046, 0.2578, 0.8207, 0.2167, 0.8904, 0.1885, 0.8721, 0.07933, 0.6378, 0.1038, 0.6708, 0.06422, 0.6914, 0.05626, 0.647, 0.2194, 0.7888, 0.2388, 0.8046, 0.1885, 0.8721, 0.1604, 0.8493, 0.4577, 0.05175, 0.4556, 0.04296, 0.4645, 0.03907, 0.4687, 0.04585, 0.055, 0.6013, 0.07933, 0.6378, 0.05626, 0.647, 0.1999, 0.772, 0.2194, 0.7888, 0.1604, 0.8493, 0.1401, 0.8296, 0.3681, 0.8971, 0.4149, 0.924, 0.4089, 0.9478, 0.3499, 0.9401, 0.1814, 0.7552, 0.1999, 0.772, 0.1401, 0.8296, 0.1216, 0.8079, 0.3367, 0.8781, 0.3681, 0.8971, 0.3499, 0.9401, 0.3115, 0.9317, 0.1637, 0.7379, 0.1814, 0.7552, 0.1216, 0.8079, 0.1044, 0.7838, 0.3041, 0.8587, 0.3367, 0.8781, 0.3115, 0.9317, 0.2765, 0.9188, 0.1462, 0.7193, 0.1637, 0.7379, 0.1044, 0.7838, 0.09013, 0.7588, 0.2801, 0.8384, 0.3041, 0.8587, 0.2765, 0.9188, 0.2437, 0.9047, 0.1269, 0.698, 0.1462, 0.7193, 0.09013, 0.7588, 0.07757, 0.7301, 0.2578, 0.8207, 0.2801, 0.8384, 0.2437, 0.9047, 0.2167, 0.8904, 0.1038, 0.6708, 0.1269, 0.698, 0.07757, 0.7301, 0.06422, 0.6914, 0.4556, 0.04296, 0.4577, 0.05175, 0.4145, 0.05926, 0.4182, 0.02851, 0.4577, 0.05175, 0.4641, 0.0617, 0.4219, 0.08905, 0.4145, 0.05926, 0.4641, 0.0617, 0.4728, 0.06992, 0.4419, 0.1121, 0.4219, 0.08905, 0.4728, 0.06992, 0.4823, 0.07724, 0.4699, 0.1257, 0.4419, 0.1121, 0.4823, 0.07724, 0.4924, 0.07976, 0.5069, 0.1259, 0.4699, 0.1257, 0.4801, 0.9294, 0.4706, 0.9326, 0.4589, 0.8861, 0.4945, 0.8852, 0.4706, 0.9326, 0.4605, 0.9386, 0.4319, 0.9025, 0.4589, 0.8861, 0.4605, 0.9386, 0.4535, 0.947, 0.4149, 0.924, 0.4319, 0.9025, 0.4535, 0.947, 0.4477, 0.9558, 0.4089, 0.9478, 0.4149, 0.924, 0.4477, 0.9558, 0.4452, 0.964, 0.4083, 0.9745, 0.4089, 0.9478, 0.4639, 0.9555, 0.47, 0.949, 0.4882, 0.9681, 0.483, 0.9731, 0.4687, 0.04585, 0.4645, 0.03907, 0.4847, 0.01798, 0.4887, 0.02962, 0.4886, 0.06641, 0.481, 0.0603, 0.4981, 0.04124, 0.5052, 0.04519, 0.47, 0.949, 0.4775, 0.9431, 0.4954, 0.9639, 0.4882, 0.9681, 0.4538, 0.9694, 0.4586, 0.9625, 0.4786, 0.98, 0.4747, 0.992, 0.481, 0.0603, 0.4743, 0.05337, 0.4929, 0.03633, 0.4981, 0.04124, 0.4775, 0.9431, 0.4852, 0.9378, 0.5081, 0.9604, 0.4954, 0.9639, 0.4586, 0.9625, 0.4639, 0.9555, 0.483, 0.9731, 0.4786, 0.98, 0.4743, 0.05337, 0.4687, 0.04585, 0.4887, 0.02962, 0.4929, 0.03633, 0.4964, 0.07107, 0.4886, 0.06641, 0.5052, 0.04519, 0.5178, 0.0487, 0.4786, 0.98, 0.4982, 0.9841, 0.4747, 0.992, 0.4847, 0.01798, 0.5078, 0.02546, 0.4887, 0.02962, 0.4887, 0.02962, 0.5078, 0.02546, 0.4929, 0.03633, 0.4929, 0.03633, 0.5078, 0.02546, 0.4981, 0.04124, 0.4981, 0.04124, 0.5078, 0.02546, 0.5052, 0.04519, 0.5052, 0.04519, 0.5078, 0.02546, 0.5178, 0.0487, 0.5081, 0.9604, 0.4982, 0.9841, 0.4954, 0.9639, 0.4954, 0.9639, 0.4982, 0.9841, 0.4882, 0.9681, 0.4882, 0.9681, 0.4982, 0.9841, 0.483, 0.9731, 0.483, 0.9731, 0.4982, 0.9841, 0.4786, 0.98, 0.2167, 0.8904, 0.2437, 0.9047, 0.2033, 0.9908, 0.1595, 0.98, 0.06422, 0.6914, 0.07757, 0.7301, 0.0001013, 0.7448, 0.01022, 0.6912, 0.1885, 0.8721, 0.2167, 0.8904, 0.1595, 0.98, 0.125, 0.959, 0.05626, 0.647, 0.06422, 0.6914, 0.01022, 0.6912, 0.02959, 0.6418, 0.1604, 0.8493, 0.1885, 0.8721, 0.125, 0.959, 0.09343, 0.9345, 0.4823, 0.07724, 0.4728, 0.06992, 0.481, 0.0603, 0.4886, 0.06641, 0.055, 0.6013, 0.05626, 0.647, 0.02959, 0.6418, 0.1401, 0.8296, 0.1604, 0.8493, 0.09343, 0.9345, 0.06225, 0.9059, 0.3499, 0.9401, 0.4089, 0.9478, 0.4083, 0.9745, 0.3511, 0.9932, 0.1216, 0.8079, 0.1401, 0.8296, 0.06225, 0.9059, 0.03338, 0.8731, 0.3115, 0.9317, 0.3499, 0.9401, 0.3511, 0.9932, 0.3033, 0.9999, 0.1044, 0.7838, 0.1216, 0.8079, 0.03338, 0.8731, 0.01272, 0.835, 0.2765, 0.9188, 0.3115, 0.9317, 0.3033, 0.9999, 0.2504, 0.9929, 0.09013, 0.7588, 0.1044, 0.7838, 0.01272, 0.835, 0.003884, 0.7915, 0.2437, 0.9047, 0.2765, 0.9188, 0.2504, 0.9929, 0.2033, 0.9908, 0.07757, 0.7301, 0.09013, 0.7588, 0.003884, 0.7915, 0.0001013, 0.7448, 0.005763, 0.2122, 0.01514, 0.1695, 0.1077, 0.2248, 0.09387, 0.2512, 0.211, 0.0125, 0.2562, 0.004734, 0.2829, 0.09124, 0.247, 0.105, 0.0001013, 0.2599, 0.005763, 0.2122, 0.09387, 0.2512, 0.08062, 0.2813, 0.167, 0.02556, 0.211, 0.0125, 0.247, 0.105, 0.216, 0.1201, 0.006875, 0.3158, 0.0001013, 0.2599, 0.08062, 0.2813, 0.06656, 0.319, 0.1314, 0.04707, 0.167, 0.02556, 0.216, 0.1201, 0.1895, 0.1379, 0.02748, 0.3685, 0.006875, 0.3158, 0.06656, 0.319, 0.05761, 0.3636, 0.09861, 0.0719, 0.1314, 0.04707, 0.1895, 0.1379, 0.1651, 0.157, 0.4605, 0.9386, 0.4706, 0.9326, 0.4775, 0.9431, 0.47, 0.949, 0.0545, 0.4111, 0.02748, 0.3685, 0.05761, 0.3636, 0.0673, 0.1, 0.09861, 0.0719, 0.1651, 0.157, 0.1448, 0.1773, 0.3578, 0.007654, 0.4182, 0.02851, 0.4145, 0.05926, 0.3621, 0.06767, 0.03741, 0.1313, 0.0673, 0.1, 0.1448, 0.1773, 0.1253, 0.2004, 0.3087, 0.0001013, 0.3578, 0.007654, 0.3621, 0.06767, 0.3223, 0.07737, 0.01514, 0.1695, 0.03741, 0.1313, 0.1253, 0.2004, 0.1077, 0.2248, 0.2562, 0.004734, 0.3087, 0.0001013, 0.3223, 0.07737, 0.2829, 0.09124, 0.0545, 0.4111, 0.05761, 0.3636, 0.08244, 0.3732, 0.1448, 0.1773, 0.1651, 0.157, 0.2255, 0.2205, 0.2055, 0.2381, 0.3621, 0.06767, 0.4145, 0.05926, 0.4219, 0.08905, 0.3839, 0.1116, 0.1253, 0.2004, 0.1448, 0.1773, 0.2055, 0.2381, 0.1839, 0.2588, 0.3223, 0.07737, 0.3621, 0.06767, 0.3839, 0.1116, 0.3567, 0.1324, 0.1077, 0.2248, 0.1253, 0.2004, 0.1839, 0.2588, 0.1655, 0.2778, 0.2829, 0.09124, 0.3223, 0.07737, 0.3567, 0.1324, 0.3277, 0.1585, 0.09387, 0.2512, 0.1077, 0.2248, 0.1655, 0.2778, 0.1477, 0.2962, 0.247, 0.105, 0.2829, 0.09124, 0.3277, 0.1585, 0.2906, 0.1762, 0.08062, 0.2813, 0.09387, 0.2512, 0.1477, 0.2962, 0.1294, 0.3157, 0.216, 0.1201, 0.247, 0.105, 0.2906, 0.1762, 0.2659, 0.19, 0.06656, 0.319, 0.08062, 0.2813, 0.1294, 0.3157, 0.1063, 0.3417, 0.1895, 0.1379, 0.216, 0.1201, 0.2659, 0.19, 0.2446, 0.2048, 0.05761, 0.3636, 0.06656, 0.319, 0.1063, 0.3417, 0.08244, 0.3732, 0.1651, 0.157, 0.1895, 0.1379, 0.2446, 0.2048, 0.2255, 0.2205, 0.4452, 0.964, 0.4477, 0.9558, 0.4586, 0.9625, 0.4538, 0.9694, 0.1294, 0.3157, 0.1477, 0.2962, 0.1876, 0.3461, 0.1645, 0.3599, 0.2659, 0.19, 0.2906, 0.1762, 0.3415, 0.2288, 0.3181, 0.2462, 0.1063, 0.3417, 0.1294, 0.3157, 0.1645, 0.3599, 0.1375, 0.3749, 0.2446, 0.2048, 0.2659, 0.19, 0.3181, 0.2462, 0.2964, 0.2648, 0.08244, 0.3732, 0.1063, 0.3417, 0.1375, 0.3749, 0.09953, 0.3933, 0.2255, 0.2205, 0.2446, 0.2048, 0.2964, 0.2648, 0.2761, 0.2873, 0.4728, 0.06992, 0.4641, 0.0617, 0.4743, 0.05337, 0.481, 0.0603, 0.0545, 0.4111, 0.08244, 0.3732, 0.09953, 0.3933, 0.2055, 0.2381, 0.2255, 0.2205, 0.2761, 0.2873, 0.2541, 0.3036, 0.3839, 0.1116, 0.4219, 0.08905, 0.4419, 0.1121, 0.4128, 0.1488, 0.1839, 0.2588, 0.2055, 0.2381, 0.2541, 0.3036, 0.2322, 0.3171, 0.3567, 0.1324, 0.3839, 0.1116, 0.4128, 0.1488, 0.3896, 0.1787, 0.1655, 0.2778, 0.1839, 0.2588, 0.2322, 0.3171, 0.2094, 0.3318, 0.3277, 0.1585, 0.3567, 0.1324, 0.3896, 0.1787, 0.3668, 0.2063, 0.1477, 0.2962, 0.1655, 0.2778, 0.2094, 0.3318, 0.1876, 0.3461, 0.2906, 0.1762, 0.3277, 0.1585, 0.3668, 0.2063, 0.3415, 0.2288, 0.4128, 0.1488, 0.4419, 0.1121, 0.4699, 0.1257, 0.4573, 0.1741, 0.2322, 0.3171, 0.2541, 0.3036, 0.3016, 0.3715, 0.2754, 0.3875, 0.3896, 0.1787, 0.4128, 0.1488, 0.4573, 0.1741, 0.4411, 0.2143, 0.2094, 0.3318, 0.2322, 0.3171, 0.2754, 0.3875, 0.2468, 0.4017, 0.3668, 0.2063, 0.3896, 0.1787, 0.4411, 0.2143, 0.4213, 0.2499, 0.1876, 0.3461, 0.2094, 0.3318, 0.2468, 0.4017, 0.2159, 0.4121, 0.3415, 0.2288, 0.3668, 0.2063, 0.4213, 0.2499, 0.4021, 0.2787, 0.1645, 0.3599, 0.1876, 0.3461, 0.2159, 0.4121, 0.1864, 0.4186, 0.3181, 0.2462, 0.3415, 0.2288, 0.4021, 0.2787, 0.3807, 0.3047, 0.1375, 0.3749, 0.1645, 0.3599, 0.1864, 0.4186, 0.1503, 0.4224, 0.2964, 0.2648, 0.3181, 0.2462, 0.3807, 0.3047, 0.3547, 0.3317, 0.09953, 0.3933, 0.1375, 0.3749, 0.1503, 0.4224, 0.1047, 0.4206, 0.2761, 0.2873, 0.2964, 0.2648, 0.3547, 0.3317, 0.3279, 0.3536, 0.4706, 0.9326, 0.4801, 0.9294, 0.4852, 0.9378, 0.4775, 0.9431, 0.0545, 0.4111, 0.09953, 0.3933, 0.1047, 0.4206, 0.2541, 0.3036, 0.2761, 0.2873, 0.3279, 0.3536, 0.3016, 0.3715, 0.3807, 0.3047, 0.4021, 0.2787, 0.4833, 0.3392, 0.4611, 0.3788, 0.1503, 0.4224, 0.1864, 0.4186, 0.1862, 0.5005, 0.1404, 0.4823, 0.3547, 0.3317, 0.3807, 0.3047, 0.4611, 0.3788, 0.4329, 0.4125, 0.1047, 0.4206, 0.1503, 0.4224, 0.1404, 0.4823, 0.09249, 0.4499, 0.3279, 0.3536, 0.3547, 0.3317, 0.4329, 0.4125, 0.3927, 0.4393, 0.4477, 0.9558, 0.4535, 0.947, 0.4639, 0.9555, 0.4586, 0.9625, 0.0545, 0.4111, 0.1047, 0.4206, 0.09249, 0.4499, 0.3016, 0.3715, 0.3279, 0.3536, 0.3927, 0.4393, 0.3582, 0.4661, 0.4573, 0.1741, 0.4699, 0.1257, 0.5069, 0.1259, 0.5169, 0.1817, 0.2754, 0.3875, 0.3016, 0.3715, 0.3582, 0.4661, 0.3221, 0.489, 0.4411, 0.2143, 0.4573, 0.1741, 0.5169, 0.1817, 0.5178, 0.2356, 0.2468, 0.4017, 0.2754, 0.3875, 0.3221, 0.489, 0.2782, 0.506, 0.4213, 0.2499, 0.4411, 0.2143, 0.5178, 0.2356, 0.5039, 0.2899, 0.2159, 0.4121, 0.2468, 0.4017, 0.2782, 0.506, 0.2321, 0.5092, 0.4021, 0.2787, 0.4213, 0.2499, 0.5039, 0.2899, 0.4833, 0.3392, 0.1864, 0.4186, 0.2159, 0.4121, 0.2321, 0.5092, 0.1862, 0.5005, 0.3156, 0.5288, 0.3525, 0.548, 0.2974, 0.6463, 0.2678, 0.6283, 0.5081, 0.7765, 0.5033, 0.8294, 0.4472, 0.8405, 0.4374, 0.8033, 0.272, 0.5134, 0.3156, 0.5288, 0.2678, 0.6283, 0.2405, 0.6137, 0.4972, 0.7236, 0.5081, 0.7765, 0.4374, 0.8033, 0.4224, 0.7606, 0.2268, 0.5094, 0.272, 0.5134, 0.2405, 0.6137, 0.2123, 0.6038, 0.4755, 0.6773, 0.4972, 0.7236, 0.4224, 0.7606, 0.3889, 0.7258, 0.1823, 0.5176, 0.2268, 0.5094, 0.2123, 0.6038, 0.1827, 0.5964, 0.4479, 0.6425, 0.4755, 0.6773, 0.3889, 0.7258, 0.3649, 0.7034, 0.1381, 0.5344, 0.1823, 0.5176, 0.1827, 0.5964, 0.1439, 0.5921, 0.4207, 0.6072, 0.4479, 0.6425, 0.3649, 0.7034, 0.3431, 0.6837, 0.09143, 0.5643, 0.1381, 0.5344, 0.1439, 0.5921, 0.1011, 0.5929, 0.388, 0.5715, 0.4207, 0.6072, 0.3431, 0.6837, 0.3223, 0.6647, 0.4641, 0.0617, 0.4577, 0.05175, 0.4687, 0.04585, 0.4743, 0.05337, 0.055, 0.6013, 0.09143, 0.5643, 0.1011, 0.5929, 0.3525, 0.548, 0.388, 0.5715, 0.3223, 0.6647, 0.2974, 0.6463, 0.5033, 0.8294, 0.4945, 0.8852, 0.4589, 0.8861, 0.4472, 0.8405, 0.1439, 0.5921, 0.1827, 0.5964, 0.1636, 0.6516, 0.133, 0.6355, 0.3431, 0.6837, 0.3649, 0.7034, 0.3048, 0.7632, 0.2844, 0.7456, 0.1011, 0.5929, 0.1439, 0.5921, 0.133, 0.6355, 0.09606, 0.6184, 0.3223, 0.6647, 0.3431, 0.6837, 0.2844, 0.7456, 0.2644, 0.7294, 0.4924, 0.07976, 0.4823, 0.07724, 0.4886, 0.06641, 0.4964, 0.07107, 0.055, 0.6013, 0.1011, 0.5929, 0.09606, 0.6184, 0.2974, 0.6463, 0.3223, 0.6647, 0.2644, 0.7294, 0.2469, 0.7135, 0.4472, 0.8405, 0.4589, 0.8861, 0.4319, 0.9025, 0.402, 0.8616, 0.2678, 0.6283, 0.2974, 0.6463, 0.2469, 0.7135, 0.2272, 0.6973, 0.4374, 0.8033, 0.4472, 0.8405, 0.402, 0.8616, 0.3781, 0.8331, 0.2405, 0.6137, 0.2678, 0.6283, 0.2272, 0.6973, 0.207, 0.6822, 0.4224, 0.7606, 0.4374, 0.8033, 0.3781, 0.8331, 0.3532, 0.8045, 0.2123, 0.6038, 0.2405, 0.6137, 0.207, 0.6822, 0.1871, 0.6671, 0.3889, 0.7258, 0.4224, 0.7606, 0.3532, 0.8045, 0.3272, 0.7825, 0.1827, 0.5964, 0.2123, 0.6038, 0.1871, 0.6671, 0.1636, 0.6516, 0.3649, 0.7034, 0.3889, 0.7258, 0.3272, 0.7825, 0.3048, 0.7632, 0.3781, 0.8331, 0.402, 0.8616, 0.3681, 0.8971, 0.3367, 0.8781, 0.207, 0.6822, 0.2272, 0.6973, 0.1814, 0.7552, 0.1637, 0.7379, 0.3532, 0.8045, 0.3781, 0.8331, 0.3367, 0.8781, 0.3041, 0.8587, 0.1871, 0.6671, 0.207, 0.6822, 0.1637, 0.7379, 0.1462, 0.7193, 0.3272, 0.7825, 0.3532, 0.8045, 0.3041, 0.8587, 0.2801, 0.8384, 0.1636, 0.6516, 0.1871, 0.6671, 0.1462, 0.7193, 0.1269, 0.698, 0.3048, 0.7632, 0.3272, 0.7825, 0.2801, 0.8384, 0.2578, 0.8207, 0.133, 0.6355, 0.1636, 0.6516, 0.1269, 0.698, 0.1038, 0.6708, 0.2844, 0.7456, 0.3048, 0.7632, 0.2578, 0.8207, 0.2388, 0.8046, 0.09606, 0.6184, 0.133, 0.6355, 0.1038, 0.6708, 0.07933, 0.6378, 0.2644, 0.7294, 0.2844, 0.7456, 0.2388, 0.8046, 0.2194, 0.7888, 0.4535, 0.947, 0.4605, 0.9386, 0.47, 0.949, 0.4639, 0.9555, 0.055, 0.6013, 0.09606, 0.6184, 0.07933, 0.6378, 0.2469, 0.7135, 0.2644, 0.7294, 0.2194, 0.7888, 0.1999, 0.772, 0.402, 0.8616, 0.4319, 0.9025, 0.4149, 0.924, 0.3681, 0.8971, 0.2272, 0.6973, 0.2469, 0.7135, 0.1999, 0.772, 0.1814, 0.7552, 0.2388, 0.8046, 0.2578, 0.8207, 0.2167, 0.8904, 0.1885, 0.8721, 0.07933, 0.6378, 0.1038, 0.6708, 0.06422, 0.6914, 0.05626, 0.647, 0.2194, 0.7888, 0.2388, 0.8046, 0.1885, 0.8721, 0.1604, 0.8493, 0.4577, 0.05175, 0.4556, 0.04296, 0.4645, 0.03907, 0.4687, 0.04585, 0.055, 0.6013, 0.07933, 0.6378, 0.05626, 0.647, 0.1999, 0.772, 0.2194, 0.7888, 0.1604, 0.8493, 0.1401, 0.8296, 0.3681, 0.8971, 0.4149, 0.924, 0.4089, 0.9478, 0.3499, 0.9401, 0.1814, 0.7552, 0.1999, 0.772, 0.1401, 0.8296, 0.1216, 0.8079, 0.3367, 0.8781, 0.3681, 0.8971, 0.3499, 0.9401, 0.3115, 0.9317, 0.1637, 0.7379, 0.1814, 0.7552, 0.1216, 0.8079, 0.1044, 0.7838, 0.3041, 0.8587, 0.3367, 0.8781, 0.3115, 0.9317, 0.2765, 0.9188, 0.1462, 0.7193, 0.1637, 0.7379, 0.1044, 0.7838, 0.09013, 0.7588, 0.2801, 0.8384, 0.3041, 0.8587, 0.2765, 0.9188, 0.2437, 0.9047, 0.1269, 0.698, 0.1462, 0.7193, 0.09013, 0.7588, 0.07757, 0.7301, 0.2578, 0.8207, 0.2801, 0.8384, 0.2437, 0.9047, 0.2167, 0.8904, 0.1038, 0.6708, 0.1269, 0.698, 0.07757, 0.7301, 0.06422, 0.6914, 0.4556, 0.04296, 0.4577, 0.05175, 0.4145, 0.05926, 0.4182, 0.02851, 0.4577, 0.05175, 0.4641, 0.0617, 0.4219, 0.08905, 0.4145, 0.05926, 0.4641, 0.0617, 0.4728, 0.06992, 0.4419, 0.1121, 0.4219, 0.08905, 0.4728, 0.06992, 0.4823, 0.07724, 0.4699, 0.1257, 0.4419, 0.1121, 0.4823, 0.07724, 0.4924, 0.07976, 0.5069, 0.1259, 0.4699, 0.1257, 0.4801, 0.9294, 0.4706, 0.9326, 0.4589, 0.8861, 0.4945, 0.8852, 0.4706, 0.9326, 0.4605, 0.9386, 0.4319, 0.9025, 0.4589, 0.8861, 0.4605, 0.9386, 0.4535, 0.947, 0.4149, 0.924, 0.4319, 0.9025, 0.4535, 0.947, 0.4477, 0.9558, 0.4089, 0.9478, 0.4149, 0.924, 0.4477, 0.9558, 0.4452, 0.964, 0.4083, 0.9745, 0.4089, 0.9478, 0.4639, 0.9555, 0.47, 0.949, 0.4882, 0.9681, 0.483, 0.9731, 0.4687, 0.04585, 0.4645, 0.03907, 0.4847, 0.01798, 0.4887, 0.02962, 0.4886, 0.06641, 0.481, 0.0603, 0.4981, 0.04124, 0.5052, 0.04519, 0.47, 0.949, 0.4775, 0.9431, 0.4954, 0.9639, 0.4882, 0.9681, 0.4538, 0.9694, 0.4586, 0.9625, 0.4786, 0.98, 0.4747, 0.992, 0.481, 0.0603, 0.4743, 0.05337, 0.4929, 0.03633, 0.4981, 0.04124, 0.4775, 0.9431, 0.4852, 0.9378, 0.5081, 0.9604, 0.4954, 0.9639, 0.4586, 0.9625, 0.4639, 0.9555, 0.483, 0.9731, 0.4786, 0.98, 0.4743, 0.05337, 0.4687, 0.04585, 0.4887, 0.02962, 0.4929, 0.03633, 0.4964, 0.07107, 0.4886, 0.06641, 0.5052, 0.04519, 0.5178, 0.0487, 0.4786, 0.98, 0.4982, 0.9841, 0.4747, 0.992, 0.4847, 0.01798, 0.5078, 0.02546, 0.4887, 0.02962, 0.4887, 0.02962, 0.5078, 0.02546, 0.4929, 0.03633, 0.4929, 0.03633, 0.5078, 0.02546, 0.4981, 0.04124, 0.4981, 0.04124, 0.5078, 0.02546, 0.5052, 0.04519, 0.5052, 0.04519, 0.5078, 0.02546, 0.5178, 0.0487, 0.5081, 0.9604, 0.4982, 0.9841, 0.4954, 0.9639, 0.4954, 0.9639, 0.4982, 0.9841, 0.4882, 0.9681, 0.4882, 0.9681, 0.4982, 0.9841, 0.483, 0.9731, 0.483, 0.9731, 0.4982, 0.9841, 0.4786, 0.98, 0.2167, 0.8904, 0.2437, 0.9047, 0.2033, 0.9908, 0.1595, 0.98, 0.06422, 0.6914, 0.07757, 0.7301, 0.0001013, 0.7448, 0.01022, 0.6912, 0.1885, 0.8721, 0.2167, 0.8904, 0.1595, 0.98, 0.125, 0.959, 0.05626, 0.647, 0.06422, 0.6914, 0.01022, 0.6912, 0.02959, 0.6418, 0.1604, 0.8493, 0.1885, 0.8721, 0.125, 0.959, 0.09343, 0.9345, 0.4823, 0.07724, 0.4728, 0.06992, 0.481, 0.0603, 0.4886, 0.06641, 0.055, 0.6013, 0.05626, 0.647, 0.02959, 0.6418, 0.1401, 0.8296, 0.1604, 0.8493, 0.09343, 0.9345, 0.06225, 0.9059, 0.3499, 0.9401, 0.4089, 0.9478, 0.4083, 0.9745, 0.3511, 0.9932, 0.1216, 0.8079, 0.1401, 0.8296, 0.06225, 0.9059, 0.03338, 0.8731, 0.3115, 0.9317, 0.3499, 0.9401, 0.3511, 0.9932, 0.3033, 0.9999, 0.1044, 0.7838, 0.1216, 0.8079, 0.03338, 0.8731, 0.01272, 0.835, 0.2765, 0.9188, 0.3115, 0.9317, 0.3033, 0.9999, 0.2504, 0.9929, 0.09013, 0.7588, 0.1044, 0.7838, 0.01272, 0.835, 0.003884, 0.7915, 0.2437, 0.9047, 0.2765, 0.9188, 0.2504, 0.9929, 0.2033, 0.9908, 0.07757, 0.7301, 0.09013, 0.7588, 0.003884, 0.7915, 0.0001013, 0.7448, 0.005763, 0.2122, 0.01514, 0.1695, 0.1077, 0.2248, 0.09387, 0.2512, 0.211, 0.0125, 0.2562, 0.004734, 0.2829, 0.09124, 0.247, 0.105, 0.0001013, 0.2599, 0.005763, 0.2122, 0.09387, 0.2512, 0.08062, 0.2813, 0.167, 0.02556, 0.211, 0.0125, 0.247, 0.105, 0.216, 0.1201, 0.006875, 0.3158, 0.0001013, 0.2599, 0.08062, 0.2813, 0.06656, 0.319, 0.1314, 0.04707, 0.167, 0.02556, 0.216, 0.1201, 0.1895, 0.1379, 0.02748, 0.3685, 0.006875, 0.3158, 0.06656, 0.319, 0.05761, 0.3636, 0.09861, 0.0719, 0.1314, 0.04707, 0.1895, 0.1379, 0.1651, 0.157, 0.4605, 0.9386, 0.4706, 0.9326, 0.4775, 0.9431, 0.47, 0.949, 0.0545, 0.4111, 0.02748, 0.3685, 0.05761, 0.3636, 0.0673, 0.1, 0.09861, 0.0719, 0.1651, 0.157, 0.1448, 0.1773, 0.3578, 0.007654, 0.4182, 0.02851, 0.4145, 0.05926, 0.3621, 0.06767, 0.03741, 0.1313, 0.0673, 0.1, 0.1448, 0.1773, 0.1253, 0.2004, 0.3087, 0.0001013, 0.3578, 0.007654, 0.3621, 0.06767, 0.3223, 0.07737, 0.01514, 0.1695, 0.03741, 0.1313, 0.1253, 0.2004, 0.1077, 0.2248, 0.2562, 0.004734, 0.3087, 0.0001013, 0.3223, 0.07737, 0.2829, 0.09124, 0.0545, 0.4111, 0.05761, 0.3636, 0.08244, 0.3732, 0.1448, 0.1773, 0.1651, 0.157, 0.2255, 0.2205, 0.2055, 0.2381, 0.3621, 0.06767, 0.4145, 0.05926, 0.4219, 0.08905, 0.3839, 0.1116, 0.1253, 0.2004, 0.1448, 0.1773, 0.2055, 0.2381, 0.1839, 0.2588, 0.3223, 0.07737, 0.3621, 0.06767, 0.3839, 0.1116, 0.3567, 0.1324, 0.1077, 0.2248, 0.1253, 0.2004, 0.1839, 0.2588, 0.1655, 0.2778, 0.2829, 0.09124, 0.3223, 0.07737, 0.3567, 0.1324, 0.3277, 0.1585, 0.09387, 0.2512, 0.1077, 0.2248, 0.1655, 0.2778, 0.1477, 0.2962, 0.247, 0.105, 0.2829, 0.09124, 0.3277, 0.1585, 0.2906, 0.1762, 0.08062, 0.2813, 0.09387, 0.2512, 0.1477, 0.2962, 0.1294, 0.3157, 0.216, 0.1201, 0.247, 0.105, 0.2906, 0.1762, 0.2659, 0.19, 0.06656, 0.319, 0.08062, 0.2813, 0.1294, 0.3157, 0.1063, 0.3417, 0.1895, 0.1379, 0.216, 0.1201, 0.2659, 0.19, 0.2446, 0.2048, 0.05761, 0.3636, 0.06656, 0.319, 0.1063, 0.3417, 0.08244, 0.3732, 0.1651, 0.157, 0.1895, 0.1379, 0.2446, 0.2048, 0.2255, 0.2205, 0.4452, 0.964, 0.4477, 0.9558, 0.4586, 0.9625, 0.4538, 0.9694, 0.1294, 0.3157, 0.1477, 0.2962, 0.1876, 0.3461, 0.1645, 0.3599, 0.2659, 0.19, 0.2906, 0.1762, 0.3415, 0.2288, 0.3181, 0.2462, 0.1063, 0.3417, 0.1294, 0.3157, 0.1645, 0.3599, 0.1375, 0.3749, 0.2446, 0.2048, 0.2659, 0.19, 0.3181, 0.2462, 0.2964, 0.2648, 0.08244, 0.3732, 0.1063, 0.3417, 0.1375, 0.3749, 0.09953, 0.3933, 0.2255, 0.2205, 0.2446, 0.2048, 0.2964, 0.2648, 0.2761, 0.2873, 0.4728, 0.06992, 0.4641, 0.0617, 0.4743, 0.05337, 0.481, 0.0603, 0.0545, 0.4111, 0.08244, 0.3732, 0.09953, 0.3933, 0.2055, 0.2381, 0.2255, 0.2205, 0.2761, 0.2873, 0.2541, 0.3036, 0.3839, 0.1116, 0.4219, 0.08905, 0.4419, 0.1121, 0.4128, 0.1488, 0.1839, 0.2588, 0.2055, 0.2381, 0.2541, 0.3036, 0.2322, 0.3171, 0.3567, 0.1324, 0.3839, 0.1116, 0.4128, 0.1488, 0.3896, 0.1787, 0.1655, 0.2778, 0.1839, 0.2588, 0.2322, 0.3171, 0.2094, 0.3318, 0.3277, 0.1585, 0.3567, 0.1324, 0.3896, 0.1787, 0.3668, 0.2063, 0.1477, 0.2962, 0.1655, 0.2778, 0.2094, 0.3318, 0.1876, 0.3461, 0.2906, 0.1762, 0.3277, 0.1585, 0.3668, 0.2063, 0.3415, 0.2288, 0.4128, 0.1488, 0.4419, 0.1121, 0.4699, 0.1257, 0.4573, 0.1741, 0.2322, 0.3171, 0.2541, 0.3036, 0.3016, 0.3715, 0.2754, 0.3875, 0.3896, 0.1787, 0.4128, 0.1488, 0.4573, 0.1741, 0.4411, 0.2143, 0.2094, 0.3318, 0.2322, 0.3171, 0.2754, 0.3875, 0.2468, 0.4017, 0.3668, 0.2063, 0.3896, 0.1787, 0.4411, 0.2143, 0.4213, 0.2499, 0.1876, 0.3461, 0.2094, 0.3318, 0.2468, 0.4017, 0.2159, 0.4121, 0.3415, 0.2288, 0.3668, 0.2063, 0.4213, 0.2499, 0.4021, 0.2787, 0.1645, 0.3599, 0.1876, 0.3461, 0.2159, 0.4121, 0.1864, 0.4186, 0.3181, 0.2462, 0.3415, 0.2288, 0.4021, 0.2787, 0.3807, 0.3047, 0.1375, 0.3749, 0.1645, 0.3599, 0.1864, 0.4186, 0.1503, 0.4224, 0.2964, 0.2648, 0.3181, 0.2462, 0.3807, 0.3047, 0.3547, 0.3317, 0.09953, 0.3933, 0.1375, 0.3749, 0.1503, 0.4224, 0.1047, 0.4206, 0.2761, 0.2873, 0.2964, 0.2648, 0.3547, 0.3317, 0.3279, 0.3536, 0.4706, 0.9326, 0.4801, 0.9294, 0.4852, 0.9378, 0.4775, 0.9431, 0.0545, 0.4111, 0.09953, 0.3933, 0.1047, 0.4206, 0.2541, 0.3036, 0.2761, 0.2873, 0.3279, 0.3536, 0.3016, 0.3715, 0.3807, 0.3047, 0.4021, 0.2787, 0.4833, 0.3392, 0.4611, 0.3788, 0.1503, 0.4224, 0.1864, 0.4186, 0.1862, 0.5005, 0.1404, 0.4823, 0.3547, 0.3317, 0.3807, 0.3047, 0.4611, 0.3788, 0.4329, 0.4125, 0.1047, 0.4206, 0.1503, 0.4224, 0.1404, 0.4823, 0.09249, 0.4499, 0.3279, 0.3536, 0.3547, 0.3317, 0.4329, 0.4125, 0.3927, 0.4393, 0.4477, 0.9558, 0.4535, 0.947, 0.4639, 0.9555, 0.4586, 0.9625, 0.0545, 0.4111, 0.1047, 0.4206, 0.09249, 0.4499, 0.3016, 0.3715, 0.3279, 0.3536, 0.3927, 0.4393, 0.3582, 0.4661, 0.4573, 0.1741, 0.4699, 0.1257, 0.5069, 0.1259, 0.5169, 0.1817, 0.2754, 0.3875, 0.3016, 0.3715, 0.3582, 0.4661, 0.3221, 0.489, 0.4411, 0.2143, 0.4573, 0.1741, 0.5169, 0.1817, 0.5178, 0.2356, 0.2468, 0.4017, 0.2754, 0.3875, 0.3221, 0.489, 0.2782, 0.506, 0.4213, 0.2499, 0.4411, 0.2143, 0.5178, 0.2356, 0.5039, 0.2899, 0.2159, 0.4121, 0.2468, 0.4017, 0.2782, 0.506, 0.2321, 0.5092, 0.4021, 0.2787, 0.4213, 0.2499, 0.5039, 0.2899, 0.4833, 0.3392, 0.1864, 0.4186, 0.2159, 0.4121, 0.2321, 0.5092, 0.1862, 0.5005, 0.3156, 0.5288, 0.3525, 0.548, 0.2974, 0.6463, 0.2678, 0.6283, 0.5081, 0.7765, 0.5033, 0.8294, 0.4472, 0.8405, 0.4374, 0.8033, 0.272, 0.5134, 0.3156, 0.5288, 0.2678, 0.6283, 0.2405, 0.6137, 0.4972, 0.7236, 0.5081, 0.7765, 0.4374, 0.8033, 0.4224, 0.7606, 0.2268, 0.5094, 0.272, 0.5134, 0.2405, 0.6137, 0.2123, 0.6038, 0.4755, 0.6773, 0.4972, 0.7236, 0.4224, 0.7606, 0.3889, 0.7258, 0.1823, 0.5176, 0.2268, 0.5094, 0.2123, 0.6038, 0.1827, 0.5964, 0.4479, 0.6425, 0.4755, 0.6773, 0.3889, 0.7258, 0.3649, 0.7034, 0.1381, 0.5344, 0.1823, 0.5176, 0.1827, 0.5964, 0.1439, 0.5921, 0.4207, 0.6072, 0.4479, 0.6425, 0.3649, 0.7034, 0.3431, 0.6837, 0.09143, 0.5643, 0.1381, 0.5344, 0.1439, 0.5921, 0.1011, 0.5929, 0.388, 0.5715, 0.4207, 0.6072, 0.3431, 0.6837, 0.3223, 0.6647, 0.4641, 0.0617, 0.4577, 0.05175, 0.4687, 0.04585, 0.4743, 0.05337, 0.055, 0.6013, 0.09143, 0.5643, 0.1011, 0.5929, 0.3525, 0.548, 0.388, 0.5715, 0.3223, 0.6647, 0.2974, 0.6463, 0.5033, 0.8294, 0.4945, 0.8852, 0.4589, 0.8861, 0.4472, 0.8405, 0.1439, 0.5921, 0.1827, 0.5964, 0.1636, 0.6516, 0.133, 0.6355, 0.3431, 0.6837, 0.3649, 0.7034, 0.3048, 0.7632, 0.2844, 0.7456, 0.1011, 0.5929, 0.1439, 0.5921, 0.133, 0.6355, 0.09606, 0.6184, 0.3223, 0.6647, 0.3431, 0.6837, 0.2844, 0.7456, 0.2644, 0.7294, 0.4924, 0.07976, 0.4823, 0.07724, 0.4886, 0.06641, 0.4964, 0.07107, 0.055, 0.6013, 0.1011, 0.5929, 0.09606, 0.6184, 0.2974, 0.6463, 0.3223, 0.6647, 0.2644, 0.7294, 0.2469, 0.7135, 0.4472, 0.8405, 0.4589, 0.8861, 0.4319, 0.9025, 0.402, 0.8616, 0.2678, 0.6283, 0.2974, 0.6463, 0.2469, 0.7135, 0.2272, 0.6973, 0.4374, 0.8033, 0.4472, 0.8405, 0.402, 0.8616, 0.3781, 0.8331, 0.2405, 0.6137, 0.2678, 0.6283, 0.2272, 0.6973, 0.207, 0.6822, 0.4224, 0.7606, 0.4374, 0.8033, 0.3781, 0.8331, 0.3532, 0.8045, 0.2123, 0.6038, 0.2405, 0.6137, 0.207, 0.6822, 0.1871, 0.6671, 0.3889, 0.7258, 0.4224, 0.7606, 0.3532, 0.8045, 0.3272, 0.7825, 0.1827, 0.5964, 0.2123, 0.6038, 0.1871, 0.6671, 0.1636, 0.6516, 0.3649, 0.7034, 0.3889, 0.7258, 0.3272, 0.7825, 0.3048, 0.7632, 0.3781, 0.8331, 0.402, 0.8616, 0.3681, 0.8971, 0.3367, 0.8781, 0.207, 0.6822, 0.2272, 0.6973, 0.1814, 0.7552, 0.1637, 0.7379, 0.3532, 0.8045, 0.3781, 0.8331, 0.3367, 0.8781, 0.3041, 0.8587, 0.1871, 0.6671, 0.207, 0.6822, 0.1637, 0.7379, 0.1462, 0.7193, 0.3272, 0.7825, 0.3532, 0.8045, 0.3041, 0.8587, 0.2801, 0.8384, 0.1636, 0.6516, 0.1871, 0.6671, 0.1462, 0.7193, 0.1269, 0.698, 0.3048, 0.7632, 0.3272, 0.7825, 0.2801, 0.8384, 0.2578, 0.8207, 0.133, 0.6355, 0.1636, 0.6516, 0.1269, 0.698, 0.1038, 0.6708, 0.2844, 0.7456, 0.3048, 0.7632, 0.2578, 0.8207, 0.2388, 0.8046, 0.09606, 0.6184, 0.133, 0.6355, 0.1038, 0.6708, 0.07933, 0.6378, 0.2644, 0.7294, 0.2844, 0.7456, 0.2388, 0.8046, 0.2194, 0.7888, 0.4535, 0.947, 0.4605, 0.9386, 0.47, 0.949, 0.4639, 0.9555, 0.055, 0.6013, 0.09606, 0.6184, 0.07933, 0.6378, 0.2469, 0.7135, 0.2644, 0.7294, 0.2194, 0.7888, 0.1999, 0.772, 0.402, 0.8616, 0.4319, 0.9025, 0.4149, 0.924, 0.3681, 0.8971, 0.2272, 0.6973, 0.2469, 0.7135, 0.1999, 0.772, 0.1814, 0.7552, 0.2388, 0.8046, 0.2578, 0.8207, 0.2167, 0.8904, 0.1885, 0.8721, 0.07933, 0.6378, 0.1038, 0.6708, 0.06422, 0.6914, 0.05626, 0.647, 0.2194, 0.7888, 0.2388, 0.8046, 0.1885, 0.8721, 0.1604, 0.8493, 0.4577, 0.05175, 0.4556, 0.04296, 0.4645, 0.03907, 0.4687, 0.04585, 0.055, 0.6013, 0.07933, 0.6378, 0.05626, 0.647, 0.1999, 0.772, 0.2194, 0.7888, 0.1604, 0.8493, 0.1401, 0.8296, 0.3681, 0.8971, 0.4149, 0.924, 0.4089, 0.9478, 0.3499, 0.9401, 0.1814, 0.7552, 0.1999, 0.772, 0.1401, 0.8296, 0.1216, 0.8079, 0.3367, 0.8781, 0.3681, 0.8971, 0.3499, 0.9401, 0.3115, 0.9317, 0.1637, 0.7379, 0.1814, 0.7552, 0.1216, 0.8079, 0.1044, 0.7838, 0.3041, 0.8587, 0.3367, 0.8781, 0.3115, 0.9317, 0.2765, 0.9188, 0.1462, 0.7193, 0.1637, 0.7379, 0.1044, 0.7838, 0.09013, 0.7588, 0.2801, 0.8384, 0.3041, 0.8587, 0.2765, 0.9188, 0.2437, 0.9047, 0.1269, 0.698, 0.1462, 0.7193, 0.09013, 0.7588, 0.07757, 0.7301, 0.2578, 0.8207, 0.2801, 0.8384, 0.2437, 0.9047, 0.2167, 0.8904, 0.1038, 0.6708, 0.1269, 0.698, 0.07757, 0.7301, 0.06422, 0.6914, 0.4556, 0.04296, 0.4577, 0.05175, 0.4145, 0.05926, 0.4182, 0.02851, 0.4577, 0.05175, 0.4641, 0.0617, 0.4219, 0.08905, 0.4145, 0.05926, 0.4641, 0.0617, 0.4728, 0.06992, 0.4419, 0.1121, 0.4219, 0.08905, 0.4728, 0.06992, 0.4823, 0.07724, 0.4699, 0.1257, 0.4419, 0.1121, 0.4823, 0.07724, 0.4924, 0.07976, 0.5069, 0.1259, 0.4699, 0.1257, 0.4801, 0.9294, 0.4706, 0.9326, 0.4589, 0.8861, 0.4945, 0.8852, 0.4706, 0.9326, 0.4605, 0.9386, 0.4319, 0.9025, 0.4589, 0.8861, 0.4605, 0.9386, 0.4535, 0.947, 0.4149, 0.924, 0.4319, 0.9025, 0.4535, 0.947, 0.4477, 0.9558, 0.4089, 0.9478, 0.4149, 0.924, 0.4477, 0.9558, 0.4452, 0.964, 0.4083, 0.9745, 0.4089, 0.9478, 0.4639, 0.9555, 0.47, 0.949, 0.4882, 0.9681, 0.483, 0.9731, 0.4687, 0.04585, 0.4645, 0.03907, 0.4847, 0.01798, 0.4887, 0.02962, 0.4886, 0.06641, 0.481, 0.0603, 0.4981, 0.04124, 0.5052, 0.04519, 0.47, 0.949, 0.4775, 0.9431, 0.4954, 0.9639, 0.4882, 0.9681, 0.4538, 0.9694, 0.4586, 0.9625, 0.4786, 0.98, 0.4747, 0.992, 0.481, 0.0603, 0.4743, 0.05337, 0.4929, 0.03633, 0.4981, 0.04124, 0.4775, 0.9431, 0.4852, 0.9378, 0.5081, 0.9604, 0.4954, 0.9639, 0.4586, 0.9625, 0.4639, 0.9555, 0.483, 0.9731, 0.4786, 0.98, 0.4743, 0.05337, 0.4687, 0.04585, 0.4887, 0.02962, 0.4929, 0.03633, 0.4964, 0.07107, 0.4886, 0.06641, 0.5052, 0.04519, 0.5178, 0.0487, 0.4786, 0.98, 0.4982, 0.9841, 0.4747, 0.992, 0.4847, 0.01798, 0.5078, 0.02546, 0.4887, 0.02962, 0.4887, 0.02962, 0.5078, 0.02546, 0.4929, 0.03633, 0.4929, 0.03633, 0.5078, 0.02546, 0.4981, 0.04124, 0.4981, 0.04124, 0.5078, 0.02546, 0.5052, 0.04519, 0.5052, 0.04519, 0.5078, 0.02546, 0.5178, 0.0487, 0.5081, 0.9604, 0.4982, 0.9841, 0.4954, 0.9639, 0.4954, 0.9639, 0.4982, 0.9841, 0.4882, 0.9681, 0.4882, 0.9681, 0.4982, 0.9841, 0.483, 0.9731, 0.483, 0.9731, 0.4982, 0.9841, 0.4786, 0.98, 0.2167, 0.8904, 0.2437, 0.9047, 0.2033, 0.9908, 0.1595, 0.98, 0.06422, 0.6914, 0.07757, 0.7301, 0.0001013, 0.7448, 0.01022, 0.6912, 0.1885, 0.8721, 0.2167, 0.8904, 0.1595, 0.98, 0.125, 0.959, 0.05626, 0.647, 0.06422, 0.6914, 0.01022, 0.6912, 0.02959, 0.6418, 0.1604, 0.8493, 0.1885, 0.8721, 0.125, 0.959, 0.09343, 0.9345, 0.4823, 0.07724, 0.4728, 0.06992, 0.481, 0.0603, 0.4886, 0.06641, 0.055, 0.6013, 0.05626, 0.647, 0.02959, 0.6418, 0.1401, 0.8296, 0.1604, 0.8493, 0.09343, 0.9345, 0.06225, 0.9059, 0.3499, 0.9401, 0.4089, 0.9478, 0.4083, 0.9745, 0.3511, 0.9932, 0.1216, 0.8079, 0.1401, 0.8296, 0.06225, 0.9059, 0.03338, 0.8731, 0.3115, 0.9317, 0.3499, 0.9401, 0.3511, 0.9932, 0.3033, 0.9999, 0.1044, 0.7838, 0.1216, 0.8079, 0.03338, 0.8731, 0.01272, 0.835, 0.2765, 0.9188, 0.3115, 0.9317, 0.3033, 0.9999, 0.2504, 0.9929, 0.09013, 0.7588, 0.1044, 0.7838, 0.01272, 0.835, 0.003884, 0.7915, 0.2437, 0.9047, 0.2765, 0.9188, 0.2504, 0.9929, 0.2033, 0.9908, 0.07757, 0.7301, 0.09013, 0.7588, 0.003884, 0.7915, 0.0001013, 0.7448, 0.005763, 0.2122, 0.01514, 0.1695, 0.1077, 0.2248, 0.09387, 0.2512, 0.211, 0.0125, 0.2562, 0.004734, 0.2829, 0.09124, 0.247, 0.105, 0.0001013, 0.2599, 0.005763, 0.2122, 0.09387, 0.2512, 0.08062, 0.2813, 0.167, 0.02556, 0.211, 0.0125, 0.247, 0.105, 0.216, 0.1201, 0.006875, 0.3158, 0.0001013, 0.2599, 0.08062, 0.2813, 0.06656, 0.319, 0.1314, 0.04707, 0.167, 0.02556, 0.216, 0.1201, 0.1895, 0.1379, 0.02748, 0.3685, 0.006875, 0.3158, 0.06656, 0.319, 0.05761, 0.3636, 0.09861, 0.0719, 0.1314, 0.04707, 0.1895, 0.1379, 0.1651, 0.157, 0.4605, 0.9386, 0.4706, 0.9326, 0.4775, 0.9431, 0.47, 0.949, 0.0545, 0.4111, 0.02748, 0.3685, 0.05761, 0.3636, 0.0673, 0.1, 0.09861, 0.0719, 0.1651, 0.157, 0.1448, 0.1773, 0.3578, 0.007654, 0.4182, 0.02851, 0.4145, 0.05926, 0.3621, 0.06767, 0.03741, 0.1313, 0.0673, 0.1, 0.1448, 0.1773, 0.1253, 0.2004, 0.3087, 0.0001013, 0.3578, 0.007654, 0.3621, 0.06767, 0.3223, 0.07737, 0.01514, 0.1695, 0.03741, 0.1313, 0.1253, 0.2004, 0.1077, 0.2248, 0.2562, 0.004734, 0.3087, 0.0001013, 0.3223, 0.07737, 0.2829, 0.09124, 0.0545, 0.4111, 0.05761, 0.3636, 0.08244, 0.3732, 0.1448, 0.1773, 0.1651, 0.157, 0.2255, 0.2205, 0.2055, 0.2381, 0.3621, 0.06767, 0.4145, 0.05926, 0.4219, 0.08905, 0.3839, 0.1116, 0.1253, 0.2004, 0.1448, 0.1773, 0.2055, 0.2381, 0.1839, 0.2588, 0.3223, 0.07737, 0.3621, 0.06767, 0.3839, 0.1116, 0.3567, 0.1324, 0.1077, 0.2248, 0.1253, 0.2004, 0.1839, 0.2588, 0.1655, 0.2778, 0.2829, 0.09124, 0.3223, 0.07737, 0.3567, 0.1324, 0.3277, 0.1585, 0.09387, 0.2512, 0.1077, 0.2248, 0.1655, 0.2778, 0.1477, 0.2962, 0.247, 0.105, 0.2829, 0.09124, 0.3277, 0.1585, 0.2906, 0.1762, 0.08062, 0.2813, 0.09387, 0.2512, 0.1477, 0.2962, 0.1294, 0.3157, 0.216, 0.1201, 0.247, 0.105, 0.2906, 0.1762, 0.2659, 0.19, 0.06656, 0.319, 0.08062, 0.2813, 0.1294, 0.3157, 0.1063, 0.3417, 0.1895, 0.1379, 0.216, 0.1201, 0.2659, 0.19, 0.2446, 0.2048, 0.05761, 0.3636, 0.06656, 0.319, 0.1063, 0.3417, 0.08244, 0.3732, 0.1651, 0.157, 0.1895, 0.1379, 0.2446, 0.2048, 0.2255, 0.2205, 0.4452, 0.964, 0.4477, 0.9558, 0.4586, 0.9625, 0.4538, 0.9694, 0.1294, 0.3157, 0.1477, 0.2962, 0.1876, 0.3461, 0.1645, 0.3599, 0.2659, 0.19, 0.2906, 0.1762, 0.3415, 0.2288, 0.3181, 0.2462, 0.1063, 0.3417, 0.1294, 0.3157, 0.1645, 0.3599, 0.1375, 0.3749, 0.2446, 0.2048, 0.2659, 0.19, 0.3181, 0.2462, 0.2964, 0.2648, 0.08244, 0.3732, 0.1063, 0.3417, 0.1375, 0.3749, 0.09953, 0.3933, 0.2255, 0.2205, 0.2446, 0.2048, 0.2964, 0.2648, 0.2761, 0.2873, 0.4728, 0.06992, 0.4641, 0.0617, 0.4743, 0.05337, 0.481, 0.0603, 0.0545, 0.4111, 0.08244, 0.3732, 0.09953, 0.3933, 0.2055, 0.2381, 0.2255, 0.2205, 0.2761, 0.2873, 0.2541, 0.3036, 0.3839, 0.1116, 0.4219, 0.08905, 0.4419, 0.1121, 0.4128, 0.1488, 0.1839, 0.2588, 0.2055, 0.2381, 0.2541, 0.3036, 0.2322, 0.3171, 0.3567, 0.1324, 0.3839, 0.1116, 0.4128, 0.1488, 0.3896, 0.1787, 0.1655, 0.2778, 0.1839, 0.2588, 0.2322, 0.3171, 0.2094, 0.3318, 0.3277, 0.1585, 0.3567, 0.1324, 0.3896, 0.1787, 0.3668, 0.2063, 0.1477, 0.2962, 0.1655, 0.2778, 0.2094, 0.3318, 0.1876, 0.3461, 0.2906, 0.1762, 0.3277, 0.1585, 0.3668, 0.2063, 0.3415, 0.2288, 0.4128, 0.1488, 0.4419, 0.1121, 0.4699, 0.1257, 0.4573, 0.1741, 0.2322, 0.3171, 0.2541, 0.3036, 0.3016, 0.3715, 0.2754, 0.3875, 0.3896, 0.1787, 0.4128, 0.1488, 0.4573, 0.1741, 0.4411, 0.2143, 0.2094, 0.3318, 0.2322, 0.3171, 0.2754, 0.3875, 0.2468, 0.4017, 0.3668, 0.2063, 0.3896, 0.1787, 0.4411, 0.2143, 0.4213, 0.2499, 0.1876, 0.3461, 0.2094, 0.3318, 0.2468, 0.4017, 0.2159, 0.4121, 0.3415, 0.2288, 0.3668, 0.2063, 0.4213, 0.2499, 0.4021, 0.2787, 0.1645, 0.3599, 0.1876, 0.3461, 0.2159, 0.4121, 0.1864, 0.4186, 0.3181, 0.2462, 0.3415, 0.2288, 0.4021, 0.2787, 0.3807, 0.3047, 0.1375, 0.3749, 0.1645, 0.3599, 0.1864, 0.4186, 0.1503, 0.4224, 0.2964, 0.2648, 0.3181, 0.2462, 0.3807, 0.3047, 0.3547, 0.3317, 0.09953, 0.3933, 0.1375, 0.3749, 0.1503, 0.4224, 0.1047, 0.4206, 0.2761, 0.2873, 0.2964, 0.2648, 0.3547, 0.3317, 0.3279, 0.3536, 0.4706, 0.9326, 0.4801, 0.9294, 0.4852, 0.9378, 0.4775, 0.9431, 0.0545, 0.4111, 0.09953, 0.3933, 0.1047, 0.4206, 0.2541, 0.3036, 0.2761, 0.2873, 0.3279, 0.3536, 0.3016, 0.3715, 0.3807, 0.3047, 0.4021, 0.2787, 0.4833, 0.3392, 0.4611, 0.3788, 0.1503, 0.4224, 0.1864, 0.4186, 0.1862, 0.5005, 0.1404, 0.4823, 0.3547, 0.3317, 0.3807, 0.3047, 0.4611, 0.3788, 0.4329, 0.4125, 0.1047, 0.4206, 0.1503, 0.4224, 0.1404, 0.4823, 0.09249, 0.4499, 0.3279, 0.3536, 0.3547, 0.3317, 0.4329, 0.4125, 0.3927, 0.4393, 0.4477, 0.9558, 0.4535, 0.947, 0.4639, 0.9555, 0.4586, 0.9625, 0.0545, 0.4111, 0.1047, 0.4206, 0.09249, 0.4499, 0.3016, 0.3715, 0.3279, 0.3536, 0.3927, 0.4393, 0.3582, 0.4661, 0.4573, 0.1741, 0.4699, 0.1257, 0.5069, 0.1259, 0.5169, 0.1817, 0.2754, 0.3875, 0.3016, 0.3715, 0.3582, 0.4661, 0.3221, 0.489, 0.4411, 0.2143, 0.4573, 0.1741, 0.5169, 0.1817, 0.5178, 0.2356, 0.2468, 0.4017, 0.2754, 0.3875, 0.3221, 0.489, 0.2782, 0.506, 0.4213, 0.2499, 0.4411, 0.2143, 0.5178, 0.2356, 0.5039, 0.2899, 0.2159, 0.4121, 0.2468, 0.4017, 0.2782, 0.506, 0.2321, 0.5092, 0.4021, 0.2787, 0.4213, 0.2499, 0.5039, 0.2899, 0.4833, 0.3392, 0.1864, 0.4186, 0.2159, 0.4121, 0.2321, 0.5092, 0.1862, 0.5005, 0.3156, 0.5288, 0.3525, 0.548, 0.2974, 0.6463, 0.2678, 0.6283, 0.5081, 0.7765, 0.5033, 0.8294, 0.4472, 0.8405, 0.4374, 0.8033, 0.272, 0.5134, 0.3156, 0.5288, 0.2678, 0.6283, 0.2405, 0.6137, 0.4972, 0.7236, 0.5081, 0.7765, 0.4374, 0.8033, 0.4224, 0.7606, 0.2268, 0.5094, 0.272, 0.5134, 0.2405, 0.6137, 0.2123, 0.6038, 0.4755, 0.6773, 0.4972, 0.7236, 0.4224, 0.7606, 0.3889, 0.7258, 0.1823, 0.5176, 0.2268, 0.5094, 0.2123, 0.6038, 0.1827, 0.5964, 0.4479, 0.6425, 0.4755, 0.6773, 0.3889, 0.7258, 0.3649, 0.7034, 0.1381, 0.5344, 0.1823, 0.5176, 0.1827, 0.5964, 0.1439, 0.5921, 0.4207, 0.6072, 0.4479, 0.6425, 0.3649, 0.7034, 0.3431, 0.6837, 0.09143, 0.5643, 0.1381, 0.5344, 0.1439, 0.5921, 0.1011, 0.5929, 0.388, 0.5715, 0.4207, 0.6072, 0.3431, 0.6837, 0.3223, 0.6647, 0.4641, 0.0617, 0.4577, 0.05175, 0.4687, 0.04585, 0.4743, 0.05337, 0.055, 0.6013, 0.09143, 0.5643, 0.1011, 0.5929, 0.3525, 0.548, 0.388, 0.5715, 0.3223, 0.6647, 0.2974, 0.6463, 0.5033, 0.8294, 0.4945, 0.8852, 0.4589, 0.8861, 0.4472, 0.8405, 0.1439, 0.5921, 0.1827, 0.5964, 0.1636, 0.6516, 0.133, 0.6355, 0.3431, 0.6837, 0.3649, 0.7034, 0.3048, 0.7632, 0.2844, 0.7456, 0.1011, 0.5929, 0.1439, 0.5921, 0.133, 0.6355, 0.09606, 0.6184, 0.3223, 0.6647, 0.3431, 0.6837, 0.2844, 0.7456, 0.2644, 0.7294, 0.4924, 0.07976, 0.4823, 0.07724, 0.4886, 0.06641, 0.4964, 0.07107, 0.055, 0.6013, 0.1011, 0.5929, 0.09606, 0.6184, 0.2974, 0.6463, 0.3223, 0.6647, 0.2644, 0.7294, 0.2469, 0.7135, 0.4472, 0.8405, 0.4589, 0.8861, 0.4319, 0.9025, 0.402, 0.8616, 0.2678, 0.6283, 0.2974, 0.6463, 0.2469, 0.7135, 0.2272, 0.6973, 0.4374, 0.8033, 0.4472, 0.8405, 0.402, 0.8616, 0.3781, 0.8331, 0.2405, 0.6137, 0.2678, 0.6283, 0.2272, 0.6973, 0.207, 0.6822, 0.4224, 0.7606, 0.4374, 0.8033, 0.3781, 0.8331, 0.3532, 0.8045, 0.2123, 0.6038, 0.2405, 0.6137, 0.207, 0.6822, 0.1871, 0.6671, 0.3889, 0.7258, 0.4224, 0.7606, 0.3532, 0.8045, 0.3272, 0.7825, 0.1827, 0.5964, 0.2123, 0.6038, 0.1871, 0.6671, 0.1636, 0.6516, 0.3649, 0.7034, 0.3889, 0.7258, 0.3272, 0.7825, 0.3048, 0.7632, 0.3781, 0.8331, 0.402, 0.8616, 0.3681, 0.8971, 0.3367, 0.8781, 0.207, 0.6822, 0.2272, 0.6973, 0.1814, 0.7552, 0.1637, 0.7379, 0.3532, 0.8045, 0.3781, 0.8331, 0.3367, 0.8781, 0.3041, 0.8587, 0.1871, 0.6671, 0.207, 0.6822, 0.1637, 0.7379, 0.1462, 0.7193, 0.3272, 0.7825, 0.3532, 0.8045, 0.3041, 0.8587, 0.2801, 0.8384, 0.1636, 0.6516, 0.1871, 0.6671, 0.1462, 0.7193, 0.1269, 0.698, 0.3048, 0.7632, 0.3272, 0.7825, 0.2801, 0.8384, 0.2578, 0.8207, 0.133, 0.6355, 0.1636, 0.6516, 0.1269, 0.698, 0.1038, 0.6708, 0.2844, 0.7456, 0.3048, 0.7632, 0.2578, 0.8207, 0.2388, 0.8046, 0.09606, 0.6184, 0.133, 0.6355, 0.1038, 0.6708, 0.07933, 0.6378, 0.2644, 0.7294, 0.2844, 0.7456, 0.2388, 0.8046, 0.2194, 0.7888, 0.4535, 0.947, 0.4605, 0.9386, 0.47, 0.949, 0.4639, 0.9555, 0.055, 0.6013, 0.09606, 0.6184, 0.07933, 0.6378, 0.2469, 0.7135, 0.2644, 0.7294, 0.2194, 0.7888, 0.1999, 0.772, 0.402, 0.8616, 0.4319, 0.9025, 0.4149, 0.924, 0.3681, 0.8971, 0.2272, 0.6973, 0.2469, 0.7135, 0.1999, 0.772, 0.1814, 0.7552, 0.2388, 0.8046, 0.2578, 0.8207, 0.2167, 0.8904, 0.1885, 0.8721, 0.07933, 0.6378, 0.1038, 0.6708, 0.06422, 0.6914, 0.05626, 0.647, 0.2194, 0.7888, 0.2388, 0.8046, 0.1885, 0.8721, 0.1604, 0.8493, 0.4577, 0.05175, 0.4556, 0.04296, 0.4645, 0.03907, 0.4687, 0.04585, 0.055, 0.6013, 0.07933, 0.6378, 0.05626, 0.647, 0.1999, 0.772, 0.2194, 0.7888, 0.1604, 0.8493, 0.1401, 0.8296, 0.3681, 0.8971, 0.4149, 0.924, 0.4089, 0.9478, 0.3499, 0.9401, 0.1814, 0.7552, 0.1999, 0.772, 0.1401, 0.8296, 0.1216, 0.8079, 0.3367, 0.8781, 0.3681, 0.8971, 0.3499, 0.9401, 0.3115, 0.9317, 0.1637, 0.7379, 0.1814, 0.7552, 0.1216, 0.8079, 0.1044, 0.7838, 0.3041, 0.8587, 0.3367, 0.8781, 0.3115, 0.9317, 0.2765, 0.9188, 0.1462, 0.7193, 0.1637, 0.7379, 0.1044, 0.7838, 0.09013, 0.7588, 0.2801, 0.8384, 0.3041, 0.8587, 0.2765, 0.9188, 0.2437, 0.9047, 0.1269, 0.698, 0.1462, 0.7193, 0.09013, 0.7588, 0.07757, 0.7301, 0.2578, 0.8207, 0.2801, 0.8384, 0.2437, 0.9047, 0.2167, 0.8904, 0.1038, 0.6708, 0.1269, 0.698, 0.07757, 0.7301, 0.06422, 0.6914, 0.4556, 0.04296, 0.4577, 0.05175, 0.4145, 0.05926, 0.4182, 0.02851, 0.4577, 0.05175, 0.4641, 0.0617, 0.4219, 0.08905, 0.4145, 0.05926, 0.4641, 0.0617, 0.4728, 0.06992, 0.4419, 0.1121, 0.4219, 0.08905, 0.4728, 0.06992, 0.4823, 0.07724, 0.4699, 0.1257, 0.4419, 0.1121, 0.4823, 0.07724, 0.4924, 0.07976, 0.5069, 0.1259, 0.4699, 0.1257, 0.4801, 0.9294, 0.4706, 0.9326, 0.4589, 0.8861, 0.4945, 0.8852, 0.4706, 0.9326, 0.4605, 0.9386, 0.4319, 0.9025, 0.4589, 0.8861, 0.4605, 0.9386, 0.4535, 0.947, 0.4149, 0.924, 0.4319, 0.9025, 0.4535, 0.947, 0.4477, 0.9558, 0.4089, 0.9478, 0.4149, 0.924, 0.4477, 0.9558, 0.4452, 0.964, 0.4083, 0.9745, 0.4089, 0.9478, 0.4639, 0.9555, 0.47, 0.949, 0.4882, 0.9681, 0.483, 0.9731, 0.4687, 0.04585, 0.4645, 0.03907, 0.4847, 0.01798, 0.4887, 0.02962, 0.4886, 0.06641, 0.481, 0.0603, 0.4981, 0.04124, 0.5052, 0.04519, 0.47, 0.949, 0.4775, 0.9431, 0.4954, 0.9639, 0.4882, 0.9681, 0.4538, 0.9694, 0.4586, 0.9625, 0.4786, 0.98, 0.4747, 0.992, 0.481, 0.0603, 0.4743, 0.05337, 0.4929, 0.03633, 0.4981, 0.04124, 0.4775, 0.9431, 0.4852, 0.9378, 0.5081, 0.9604, 0.4954, 0.9639, 0.4586, 0.9625, 0.4639, 0.9555, 0.483, 0.9731, 0.4786, 0.98, 0.4743, 0.05337, 0.4687, 0.04585, 0.4887, 0.02962, 0.4929, 0.03633, 0.4964, 0.07107, 0.4886, 0.06641, 0.5052, 0.04519, 0.5178, 0.0487, 0.4786, 0.98, 0.4982, 0.9841, 0.4747, 0.992, 0.4847, 0.01798, 0.5078, 0.02546, 0.4887, 0.02962, 0.4887, 0.02962, 0.5078, 0.02546, 0.4929, 0.03633, 0.4929, 0.03633, 0.5078, 0.02546, 0.4981, 0.04124, 0.4981, 0.04124, 0.5078, 0.02546, 0.5052, 0.04519, 0.5052, 0.04519, 0.5078, 0.02546, 0.5178, 0.0487, 0.5081, 0.9604, 0.4982, 0.9841, 0.4954, 0.9639, 0.4954, 0.9639, 0.4982, 0.9841, 0.4882, 0.9681, 0.4882, 0.9681, 0.4982, 0.9841, 0.483, 0.9731, 0.483, 0.9731, 0.4982, 0.9841, 0.4786, 0.98])
me_sphere.use_remesh_preserve_volume = False
me_sphere.use_remesh_preserve_attributes = False
me_sphere.use_mirror_vertex_groups = False
me_sphere.update()

# ---- objects
ob_sphere = bpy.data.objects.new('Sphere', me_sphere)

# ---- transforms, parenting, visibility, modifiers, constraints
ob_sphere.location = (-2.98e-08, -3.815e-06, 0.0)
ob_sphere.rotation_euler = (-0.2733, 0.02273, 3.395e-09)
ob_sphere.lineart.crease_threshold = 0.0

# ---- collection membership
col_collection_1.objects.link(ob_sphere)

# ---- scene / render settings (as saved in the file)
scene.frame_start = 1; scene.frame_end = 250; scene.frame_set(1)
scene.render.engine = 'BLENDER_EEVEE_NEXT'
scene.render.resolution_percentage = 50
scene.render.dither_intensity = 0.0
scene.cycles.use_denoising = False
scene.cycles.samples = 128
scene.cycles.sampling_pattern = 'TABULATED_SOBOL'
scene.cycles.use_adaptive_sampling = False
scene.cycles.use_light_tree = False
scene.cycles.blur_glossy = 0.0
scene.cycles.sample_clamp_indirect = 0.0
scene.view_settings.view_transform = 'Standard'
scene.unit_settings.scale_length = 0.01
bpy.context.view_layer.update()

# ---- added for rendering (the .blend has no active camera and no usable light): camera, sun
cam_auto = bpy.data.cameras.new('AutoCamera')
cam_auto.lens = 50.0
cam_auto.sensor_width = 36.0
cam_auto.clip_end = 2464.76
ob_auto_camera = bpy.data.objects.new('AutoCamera', cam_auto)
scene.collection.objects.link(ob_auto_camera)
ob_auto_camera.location = (142.204, -161.07, 147.934)
ob_auto_camera.rotation_euler = (1.09748, -7.21219e-08, 0.694738)
scene.camera = ob_auto_camera
light_auto_sun = bpy.data.lights.new('AutoSun', 'SUN')
light_auto_sun.energy = 3.0
light_auto_sun.angle = 0.0523599
ob_auto_sun = bpy.data.objects.new('AutoSun', light_auto_sun)
scene.collection.objects.link(ob_auto_sun)
ob_auto_sun.rotation_euler = (0.872665, 0.174533, 0.523599)
bpy.context.view_layer.update()
